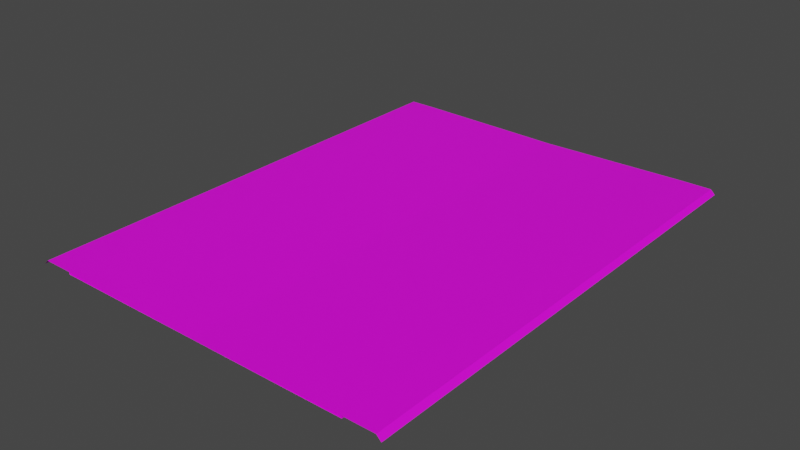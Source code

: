 # Source: RJs_Road_5_5_Basic_Node.blend  (saved by Blender 2.92.15; exported with 4.5.12 LTS)
import bpy
from mathutils import Matrix  # noqa: F401  (used for matrix-valued properties, if any)

bpy.ops.wm.read_factory_settings(use_empty=True)
scene = bpy.context.scene
scene.name = 'Scene'

# ---- collections
col_collection = bpy.data.collections.new('Collection'); scene.collection.children.link(col_collection)
col_collection_001 = bpy.data.collections.new('Collection.001'); scene.collection.children.link(col_collection_001)

# ---- images (referenced by path relative to the original .blend; pixels are not part of the script)
import os
ASSET_DIR = os.environ.get("B2B_ASSET_DIR", "")  # directory of the original .blend (textures are referenced by path, not embedded)
HERE = os.path.dirname(os.path.abspath(__file__))  # packed textures are extracted next to this script under _unpacked/

def load_image(name, relpath, width, height, colorspace="sRGB"):
    """Load a texture the original file referenced (path relative to the .blend, or extracted next to this script)."""
    p = next((c for c in (os.path.join(HERE, relpath), os.path.join(ASSET_DIR, relpath)) if relpath and os.path.exists(c)), "")
    if p:
        img = bpy.data.images.load(p, check_existing=True)
        img.name = name
    else:  # same state as the original file: an image datablock whose file is absent (Cycles renders it pink)
        img = bpy.data.images.new(name, width, height)
        img.source = "FILE"
        img.filepath = "//" + (relpath or name)
    img.colorspace_settings.name = colorspace
    return img
img_rjs_road_basic_node_nsl_d_png = load_image('RJs_Road Basic Node_nsl_d.png', 'RJs_Road Basic Node_nsl_d.png', 1024, 1024, 'sRGB')

# ---- materials (node trees are filled in below, after node groups)
mat_material_002 = bpy.data.materials.new('Material.002')
mat_material_002.use_transparent_shadow = False

# ---- material node trees
mat_material_002.use_nodes = True; mat_material_002.node_tree.nodes.clear()
_N = mat_material_002.node_tree.nodes; _L = mat_material_002.node_tree.links
n0 = _N.new('ShaderNodeBsdfPrincipled'); n0.name = 'Principled BSDF'; n0.location = (10, 300)
n0.distribution = 'GGX'
n0.subsurface_method = 'BURLEY'
n0.inputs[3].default_value = 1.45
n0.inputs[27].default_value = (0.0, 0.0, 0.0, 1.0)
n0.inputs[28].default_value = 1.0
n1 = _N.new('ShaderNodeOutputMaterial'); n1.name = 'Material Output'; n1.location = (300, 300)
n2 = _N.new('ShaderNodeTexImage'); n2.name = 'Image Texture'; n2.location = (-280, 280)
n2.image = img_rjs_road_basic_node_nsl_d_png
_L.new(n0.outputs[0], n1.inputs[0])
_L.new(n2.outputs[0], n0.inputs[0])
n1.is_active_output = True

# ---- world
world_world = bpy.data.worlds.new('World'); scene.world = world_world
world_world.use_nodes = True; world_world.node_tree.nodes.clear()
_N = world_world.node_tree.nodes; _L = world_world.node_tree.links
n0 = _N.new('ShaderNodeOutputWorld'); n0.name = 'World Output'; n0.location = (300, 300)
n1 = _N.new('ShaderNodeBackground'); n1.name = 'Background'; n1.location = (10, 300)
n1.inputs[0].default_value = (0.05088, 0.05088, 0.05088, 1.0)
_L.new(n1.outputs[0], n0.inputs[0])
n0.is_active_output = True
world_world.color = (0.05088, 0.05088, 0.05088)
world_world.use_sun_shadow = False
world_world.sun_shadow_jitter_overblur = 0.0

# ---- meshes
me_plane = bpy.data.meshes.new('Plane')
me_plane.from_pydata([(20.0, 32.0, -0.3), (20.0, -32.0, -0.3), (20.0, 32.0, 0.001), (20.0, -32.0, 0.001), (24.0, 32.0, 0.001), (24.0, -32.0, 0.001), (24.6, 32.0, -0.6), (24.6, -32.0, -0.6), (20.0, -30.0, -0.3), (20.0, -28.0, -0.3), (20.0, -26.0, -0.3), (20.0, -24.0, -0.3), (20.0, -22.0, -0.3), (20.0, -20.0, -0.3), (20.0, -18.0, -0.3), (20.0, -16.0, -0.3), (20.0, -14.0, -0.3), (20.0, -12.0, -0.3), (20.0, -10.0, -0.3), (20.0, -8.0, -0.3), (20.0, -6.0, -0.3), (20.0, -4.0, -0.3), (20.0, -2.0, -0.3), (20.0, 7.55e-07, -0.3), (20.0, 2.0, -0.3), (20.0, 4.0, -0.3), (20.0, 6.0, -0.3), (20.0, 8.0, -0.3), (20.0, 10.0, -0.3), (20.0, 12.0, -0.3), (20.0, 14.0, -0.3), (20.0, 16.0, -0.3), (20.0, 18.0, -0.3), (20.0, 20.0, -0.3), (20.0, 22.0, -0.3), (20.0, 24.0, -0.3), (20.0, 26.0, -0.3), (20.0, 28.0, -0.3), (20.0, 30.0, -0.3), (20.0, -30.0, 0.001), (20.0, -28.0, 0.001), (20.0, -26.0, 0.001), (20.0, -24.0, 0.001), (20.0, -22.0, 0.001), (20.0, -20.0, 0.001), (20.0, -18.0, 0.001), (20.0, -16.0, 0.001), (20.0, -14.0, 0.001), (20.0, -12.0, 0.001), (20.0, -10.0, 0.001), (20.0, -8.0, 0.001), (20.0, -6.0, 0.001), (20.0, -4.0, 0.001), (20.0, -2.0, 0.001), (20.0, 7.55e-07, 0.001), (20.0, 2.0, 0.001), (20.0, 4.0, 0.001), (20.0, 6.0, 0.001), (20.0, 8.0, 0.001), (20.0, 10.0, 0.001), (20.0, 12.0, 0.001), (20.0, 14.0, 0.001), (20.0, 16.0, 0.001), (20.0, 18.0, 0.001), (20.0, 20.0, 0.001), (20.0, 22.0, 0.001), (20.0, 24.0, 0.001), (20.0, 26.0, 0.001), (20.0, 28.0, 0.001), (20.0, 30.0, 0.001), (24.0, -30.0, 0.001), (24.0, -28.0, 0.001), (24.0, -26.0, 0.001), (24.0, -24.0, 0.001), (24.0, -22.0, 0.001), (24.0, -20.0, 0.001), (24.0, -18.0, 0.001), (24.0, -16.0, 0.001), (24.0, -14.0, 0.001), (24.0, -12.0, 0.001), (24.0, -10.0, 0.001), (24.0, -8.0, 0.001), (24.0, -6.0, 0.001), (24.0, -4.0, 0.001), (24.0, -2.0, 0.001), (24.0, 1.208e-06, 0.001), (24.0, 2.0, 0.001), (24.0, 4.0, 0.001), (24.0, 6.0, 0.001), (24.0, 8.0, 0.001), (24.0, 10.0, 0.001), (24.0, 12.0, 0.001), (24.0, 14.0, 0.001), (24.0, 16.0, 0.001), (24.0, 18.0, 0.001), (24.0, 20.0, 0.001), (24.0, 22.0, 0.001), (24.0, 24.0, 0.001), (24.0, 26.0, 0.001), (24.0, 28.0, 0.001), (24.0, 30.0, 0.001), (24.6, -30.0, -0.6), (24.6, -28.0, -0.6), (24.6, -26.0, -0.6), (24.6, -24.0, -0.6), (24.6, -22.0, -0.6), (24.6, -20.0, -0.6), (24.6, -18.0, -0.6), (24.6, -16.0, -0.6), (24.6, -14.0, -0.6), (24.6, -12.0, -0.6), (24.6, -10.0, -0.6), (24.6, -8.0, -0.6), (24.6, -6.0, -0.6), (24.6, -4.0, -0.6), (24.6, -2.0, -0.6), (24.6, 1.299e-06, -0.6), (24.6, 2.0, -0.6), (24.6, 4.0, -0.6), (24.6, 6.0, -0.6), (24.6, 8.0, -0.6), (24.6, 10.0, -0.6), (24.6, 12.0, -0.6), (24.6, 14.0, -0.6), (24.6, 16.0, -0.6), (24.6, 18.0, -0.6), (24.6, 20.0, -0.6), (24.6, 22.0, -0.6), (24.6, 24.0, -0.6), (24.6, 26.0, -0.6), (24.6, 28.0, -0.6), (24.6, 30.0, -0.6), (-20.0, 32.0, -0.3), (4.085e-07, 32.0, -0.3), (-20.0, -32.0, -0.3), (1.007e-05, -32.0, -0.3), (-20.0, 32.0, 0.001), (-20.0, -32.0, 0.001), (-24.0, 32.0, 0.001), (-24.0, -32.0, 0.001), (-24.6, 32.0, -0.6), (-24.6, -32.0, -0.6), (-20.0, -30.0, -0.3), (-20.0, -28.0, -0.3), (-20.0, -26.0, -0.3), (-20.0, -24.0, -0.3), (-20.0, -22.0, -0.3), (-20.0, -20.0, -0.3), (-20.0, -18.0, -0.3), (-20.0, -16.0, -0.3), (-20.0, -14.0, -0.3), (-20.0, -12.0, -0.3), (-20.0, -10.0, -0.3), (-20.0, -8.0, -0.3), (-20.0, -6.0, -0.3), (-20.0, -4.0, -0.3), (-20.0, -2.0, -0.3), (-20.0, -7.55e-07, -0.3), (-20.0, 2.0, -0.3), (-20.0, 4.0, -0.3), (-20.0, 6.0, -0.3), (-20.0, 8.0, -0.3), (-20.0, 10.0, -0.3), (-20.0, 12.0, -0.3), (-20.0, 14.0, -0.3), (-20.0, 16.0, -0.3), (-20.0, 18.0, -0.3), (-20.0, 20.0, -0.3), (-20.0, 22.0, -0.3), (-20.0, 24.0, -0.3), (-20.0, 26.0, -0.3), (-20.0, 28.0, -0.3), (-20.0, 30.0, -0.3), (7.105e-07, 30.0, -0.3), (1.013e-06, 28.0, -0.3), (1.315e-06, 26.0, -0.3), (1.616e-06, 24.0, -0.3), (1.918e-06, 22.0, -0.3), (2.22e-06, 20.0, -0.3), (2.522e-06, 18.0, -0.3), (2.824e-06, 16.0, -0.3), (3.126e-06, 14.0, -0.3), (3.428e-06, 12.0, -0.3), (3.73e-06, 10.0, -0.3), (4.032e-06, 8.0, -0.3), (4.334e-06, 6.0, -0.3), (4.636e-06, 4.0, -0.3), (4.938e-06, 2.0, -0.3), (5.24e-06, 3.956e-13, -0.3), (5.542e-06, -2.0, -0.3), (5.844e-06, -4.0, -0.3), (6.146e-06, -6.0, -0.3), (6.448e-06, -8.0, -0.3), (6.75e-06, -10.0, -0.3), (7.052e-06, -12.0, -0.3), (7.354e-06, -14.0, -0.3), (7.656e-06, -16.0, -0.3), (7.958e-06, -18.0, -0.3), (8.26e-06, -20.0, -0.3), (8.562e-06, -22.0, -0.3), (8.864e-06, -24.0, -0.3), (9.166e-06, -26.0, -0.3), (9.468e-06, -28.0, -0.3), (9.77e-06, -30.0, -0.3), (-20.0, -30.0, 0.001), (-20.0, -28.0, 0.001), (-20.0, -26.0, 0.001), (-20.0, -24.0, 0.001), (-20.0, -22.0, 0.001), (-20.0, -20.0, 0.001), (-20.0, -18.0, 0.001), (-20.0, -16.0, 0.001), (-20.0, -14.0, 0.001), (-20.0, -12.0, 0.001), (-20.0, -10.0, 0.001), (-20.0, -8.0, 0.001), (-20.0, -6.0, 0.001), (-20.0, -4.0, 0.001), (-20.0, -2.0, 0.001), (-20.0, -7.55e-07, 0.001), (-20.0, 2.0, 0.001), (-20.0, 4.0, 0.001), (-20.0, 6.0, 0.001), (-20.0, 8.0, 0.001), (-20.0, 10.0, 0.001), (-20.0, 12.0, 0.001), (-20.0, 14.0, 0.001), (-20.0, 16.0, 0.001), (-20.0, 18.0, 0.001), (-20.0, 20.0, 0.001), (-20.0, 22.0, 0.001), (-20.0, 24.0, 0.001), (-20.0, 26.0, 0.001), (-20.0, 28.0, 0.001), (-20.0, 30.0, 0.001), (-24.0, -30.0, 0.001), (-24.0, -28.0, 0.001), (-24.0, -26.0, 0.001), (-24.0, -24.0, 0.001), (-24.0, -22.0, 0.001), (-24.0, -20.0, 0.001), (-24.0, -18.0, 0.001), (-24.0, -16.0, 0.001), (-24.0, -14.0, 0.001), (-24.0, -12.0, 0.001), (-24.0, -10.0, 0.001), (-24.0, -8.0, 0.001), (-24.0, -6.0, 0.001), (-24.0, -4.0, 0.001), (-24.0, -2.0, 0.001), (-24.0, -1.208e-06, 0.001), (-24.0, 2.0, 0.001), (-24.0, 4.0, 0.001), (-24.0, 6.0, 0.001), (-24.0, 8.0, 0.001), (-24.0, 10.0, 0.001), (-24.0, 12.0, 0.001), (-24.0, 14.0, 0.001), (-24.0, 16.0, 0.001), (-24.0, 18.0, 0.001), (-24.0, 20.0, 0.001), (-24.0, 22.0, 0.001), (-24.0, 24.0, 0.001), (-24.0, 26.0, 0.001), (-24.0, 28.0, 0.001), (-24.0, 30.0, 0.001), (-24.6, -30.0, -0.6), (-24.6, -28.0, -0.6), (-24.6, -26.0, -0.6), (-24.6, -24.0, -0.6), (-24.6, -22.0, -0.6), (-24.6, -20.0, -0.6), (-24.6, -18.0, -0.6), (-24.6, -16.0, -0.6), (-24.6, -14.0, -0.6), (-24.6, -12.0, -0.6), (-24.6, -10.0, -0.6), (-24.6, -8.0, -0.6), (-24.6, -6.0, -0.6), (-24.6, -4.0, -0.6), (-24.6, -2.0, -0.6), (-24.6, -1.299e-06, -0.6), (-24.6, 2.0, -0.6), (-24.6, 4.0, -0.6), (-24.6, 6.0, -0.6), (-24.6, 8.0, -0.6), (-24.6, 10.0, -0.6), (-24.6, 12.0, -0.6), (-24.6, 14.0, -0.6), (-24.6, 16.0, -0.6), (-24.6, 18.0, -0.6), (-24.6, 20.0, -0.6), (-24.6, 22.0, -0.6), (-24.6, 24.0, -0.6), (-24.6, 26.0, -0.6), (-24.6, 28.0, -0.6), (-24.6, 30.0, -0.6)], [], [(203, 1, 8), (1, 39, 8), (3, 70, 39), (5, 101, 70), (100, 6, 4), (99, 131, 100), (98, 130, 99), (97, 129, 98), (96, 128, 97), (95, 127, 96), (94, 126, 95), (93, 125, 94), (92, 124, 93), (91, 123, 92), (90, 122, 91), (89, 121, 90), (88, 120, 89), (87, 119, 88), (86, 118, 87), (85, 117, 86), (84, 116, 85), (83, 115, 84), (82, 114, 83), (81, 113, 82), (80, 112, 81), (79, 111, 80), (78, 110, 79), (77, 109, 78), (76, 108, 77), (75, 107, 76), (74, 106, 75), (73, 105, 74), (72, 104, 73), (71, 103, 72), (70, 102, 71), (69, 4, 2), (68, 100, 69), (67, 99, 68), (66, 98, 67), (65, 97, 66), (64, 96, 65), (63, 95, 64), (62, 94, 63), (61, 93, 62), (60, 92, 61), (59, 91, 60), (58, 90, 59), (57, 89, 58), (56, 88, 57), (55, 87, 56), (54, 86, 55), (53, 85, 54), (52, 84, 53), (51, 83, 52), (50, 82, 51), (49, 81, 50), (48, 80, 49), (47, 79, 48), (46, 78, 47), (45, 77, 46), (44, 76, 45), (43, 75, 44), (42, 74, 43), (41, 73, 42), (40, 72, 41), (39, 71, 40), (38, 2, 0), (37, 69, 38), (36, 68, 37), (35, 67, 36), (34, 66, 35), (33, 65, 34), (32, 64, 33), (31, 63, 32), (30, 62, 31), (29, 61, 30), (28, 60, 29), (27, 59, 28), (26, 58, 27), (25, 57, 26), (24, 56, 25), (23, 55, 24), (22, 54, 23), (21, 53, 22), (20, 52, 21), (19, 51, 20), (18, 50, 19), (17, 49, 18), (16, 48, 17), (15, 47, 16), (14, 46, 15), (13, 45, 14), (12, 44, 13), (11, 43, 12), (10, 42, 11), (9, 41, 10), (8, 40, 9), (133, 38, 0), (173, 37, 38), (174, 36, 37), (175, 35, 36), (176, 34, 35), (177, 33, 34), (178, 32, 33), (179, 31, 32), (180, 30, 31), (181, 29, 30), (182, 28, 29), (183, 27, 28), (184, 26, 27), (185, 25, 26), (186, 24, 25), (187, 23, 24), (188, 22, 23), (189, 21, 22), (190, 20, 21), (191, 19, 20), (192, 18, 19), (193, 17, 18), (194, 16, 17), (195, 15, 16), (196, 14, 15), (197, 13, 14), (198, 12, 13), (199, 11, 12), (200, 10, 11), (201, 9, 10), (202, 8, 9), (134, 203, 142), (204, 134, 142), (235, 137, 204), (266, 139, 235), (140, 265, 138), (296, 264, 265), (295, 263, 264), (294, 262, 263), (293, 261, 262), (292, 260, 261), (291, 259, 260), (290, 258, 259), (289, 257, 258), (288, 256, 257), (287, 255, 256), (286, 254, 255), (285, 253, 254), (284, 252, 253), (283, 251, 252), (282, 250, 251), (281, 249, 250), (280, 248, 249), (279, 247, 248), (278, 246, 247), (277, 245, 246), (276, 244, 245), (275, 243, 244), (274, 242, 243), (273, 241, 242), (272, 240, 241), (271, 239, 240), (270, 238, 239), (269, 237, 238), (268, 236, 237), (267, 235, 236), (138, 234, 136), (265, 233, 234), (264, 232, 233), (263, 231, 232), (262, 230, 231), (261, 229, 230), (260, 228, 229), (259, 227, 228), (258, 226, 227), (257, 225, 226), (256, 224, 225), (255, 223, 224), (254, 222, 223), (253, 221, 222), (252, 220, 221), (251, 219, 220), (250, 218, 219), (249, 217, 218), (248, 216, 217), (247, 215, 216), (246, 214, 215), (245, 213, 214), (244, 212, 213), (243, 211, 212), (242, 210, 211), (241, 209, 210), (240, 208, 209), (239, 207, 208), (238, 206, 207), (237, 205, 206), (236, 204, 205), (136, 172, 132), (234, 171, 172), (233, 170, 171), (232, 169, 170), (231, 168, 169), (230, 167, 168), (229, 166, 167), (228, 165, 166), (227, 164, 165), (226, 163, 164), (225, 162, 163), (224, 161, 162), (223, 160, 161), (222, 159, 160), (221, 158, 159), (220, 157, 158), (219, 156, 157), (218, 155, 156), (217, 154, 155), (216, 153, 154), (215, 152, 153), (214, 151, 152), (213, 150, 151), (212, 149, 150), (211, 148, 149), (210, 147, 148), (209, 146, 147), (208, 145, 146), (207, 144, 145), (206, 143, 144), (205, 142, 143), (172, 133, 132), (171, 173, 172), (170, 174, 171), (169, 175, 170), (168, 176, 169), (167, 177, 168), (166, 178, 167), (165, 179, 166), (164, 180, 165), (163, 181, 164), (162, 182, 163), (161, 183, 162), (160, 184, 161), (159, 185, 160), (158, 186, 159), (157, 187, 158), (156, 188, 157), (155, 189, 156), (154, 190, 155), (153, 191, 154), (152, 192, 153), (151, 193, 152), (150, 194, 151), (149, 195, 150), (148, 196, 149), (147, 197, 148), (146, 198, 147), (145, 199, 146), (144, 200, 145), (143, 201, 144), (142, 202, 143), (203, 135, 1), (1, 3, 39), (3, 5, 70), (5, 7, 101), (100, 131, 6), (99, 130, 131), (98, 129, 130), (97, 128, 129), (96, 127, 128), (95, 126, 127), (94, 125, 126), (93, 124, 125), (92, 123, 124), (91, 122, 123), (90, 121, 122), (89, 120, 121), (88, 119, 120), (87, 118, 119), (86, 117, 118), (85, 116, 117), (84, 115, 116), (83, 114, 115), (82, 113, 114), (81, 112, 113), (80, 111, 112), (79, 110, 111), (78, 109, 110), (77, 108, 109), (76, 107, 108), (75, 106, 107), (74, 105, 106), (73, 104, 105), (72, 103, 104), (71, 102, 103), (70, 101, 102), (69, 100, 4), (68, 99, 100), (67, 98, 99), (66, 97, 98), (65, 96, 97), (64, 95, 96), (63, 94, 95), (62, 93, 94), (61, 92, 93), (60, 91, 92), (59, 90, 91), (58, 89, 90), (57, 88, 89), (56, 87, 88), (55, 86, 87), (54, 85, 86), (53, 84, 85), (52, 83, 84), (51, 82, 83), (50, 81, 82), (49, 80, 81), (48, 79, 80), (47, 78, 79), (46, 77, 78), (45, 76, 77), (44, 75, 76), (43, 74, 75), (42, 73, 74), (41, 72, 73), (40, 71, 72), (39, 70, 71), (38, 69, 2), (37, 68, 69), (36, 67, 68), (35, 66, 67), (34, 65, 66), (33, 64, 65), (32, 63, 64), (31, 62, 63), (30, 61, 62), (29, 60, 61), (28, 59, 60), (27, 58, 59), (26, 57, 58), (25, 56, 57), (24, 55, 56), (23, 54, 55), (22, 53, 54), (21, 52, 53), (20, 51, 52), (19, 50, 51), (18, 49, 50), (17, 48, 49), (16, 47, 48), (15, 46, 47), (14, 45, 46), (13, 44, 45), (12, 43, 44), (11, 42, 43), (10, 41, 42), (9, 40, 41), (8, 39, 40), (133, 173, 38), (173, 174, 37), (174, 175, 36), (175, 176, 35), (176, 177, 34), (177, 178, 33), (178, 179, 32), (179, 180, 31), (180, 181, 30), (181, 182, 29), (182, 183, 28), (183, 184, 27), (184, 185, 26), (185, 186, 25), (186, 187, 24), (187, 188, 23), (188, 189, 22), (189, 190, 21), (190, 191, 20), (191, 192, 19), (192, 193, 18), (193, 194, 17), (194, 195, 16), (195, 196, 15), (196, 197, 14), (197, 198, 13), (198, 199, 12), (199, 200, 11), (200, 201, 10), (201, 202, 9), (202, 203, 8), (134, 135, 203), (204, 137, 134), (235, 139, 137), (266, 141, 139), (140, 296, 265), (296, 295, 264), (295, 294, 263), (294, 293, 262), (293, 292, 261), (292, 291, 260), (291, 290, 259), (290, 289, 258), (289, 288, 257), (288, 287, 256), (287, 286, 255), (286, 285, 254), (285, 284, 253), (284, 283, 252), (283, 282, 251), (282, 281, 250), (281, 280, 249), (280, 279, 248), (279, 278, 247), (278, 277, 246), (277, 276, 245), (276, 275, 244), (275, 274, 243), (274, 273, 242), (273, 272, 241), (272, 271, 240), (271, 270, 239), (270, 269, 238), (269, 268, 237), (268, 267, 236), (267, 266, 235), (138, 265, 234), (265, 264, 233), (264, 263, 232), (263, 262, 231), (262, 261, 230), (261, 260, 229), (260, 259, 228), (259, 258, 227), (258, 257, 226), (257, 256, 225), (256, 255, 224), (255, 254, 223), (254, 253, 222), (253, 252, 221), (252, 251, 220), (251, 250, 219), (250, 249, 218), (249, 248, 217), (248, 247, 216), (247, 246, 215), (246, 245, 214), (245, 244, 213), (244, 243, 212), (243, 242, 211), (242, 241, 210), (241, 240, 209), (240, 239, 208), (239, 238, 207), (238, 237, 206), (237, 236, 205), (236, 235, 204), (136, 234, 172), (234, 233, 171), (233, 232, 170), (232, 231, 169), (231, 230, 168), (230, 229, 167), (229, 228, 166), (228, 227, 165), (227, 226, 164), (226, 225, 163), (225, 224, 162), (224, 223, 161), (223, 222, 160), (222, 221, 159), (221, 220, 158), (220, 219, 157), (219, 218, 156), (218, 217, 155), (217, 216, 154), (216, 215, 153), (215, 214, 152), (214, 213, 151), (213, 212, 150), (212, 211, 149), (211, 210, 148), (210, 209, 147), (209, 208, 146), (208, 207, 145), (207, 206, 144), (206, 205, 143), (205, 204, 142), (172, 173, 133), (171, 174, 173), (170, 175, 174), (169, 176, 175), (168, 177, 176), (167, 178, 177), (166, 179, 178), (165, 180, 179), (164, 181, 180), (163, 182, 181), (162, 183, 182), (161, 184, 183), (160, 185, 184), (159, 186, 185), (158, 187, 186), (157, 188, 187), (156, 189, 188), (155, 190, 189), (154, 191, 190), (153, 192, 191), (152, 193, 192), (151, 194, 193), (150, 195, 194), (149, 196, 195), (148, 197, 196), (147, 198, 197), (146, 199, 198), (145, 200, 199), (144, 201, 200), (143, 202, 201), (142, 203, 202)])
_uv = me_plane.uv_layers.new(name='UVMap')
_uv.uv.foreach_set('vector', [0.2496, 0.03125, 0.4264, 0.0, 0.4264, 0.03125, 0.06654, 1.0, 0.06289, 0.9688, 0.06654, 0.9688, 0.05784, 0.0, 7.35e-05, 0.03125, 0.05784, 0.03125, 0.01481, 0.0, 0.02807, 0.03125, 0.01481, 0.03125, 0.01481, 0.9688, 0.02807, 1.0, 0.01481, 1.0, 0.01481, 0.9375, 0.02807, 0.9688, 0.01481, 0.9688, 0.01481, 0.9062, 0.02807, 0.9375, 0.01481, 0.9375, 0.01481, 0.875, 0.02807, 0.9062, 0.01481, 0.9062, 0.01481, 0.8438, 0.02807, 0.875, 0.01481, 0.875, 0.01481, 0.8125, 0.02807, 0.8438, 0.01481, 0.8438, 0.01481, 0.7812, 0.02807, 0.8125, 0.01481, 0.8125, 0.01481, 0.75, 0.02807, 0.7812, 0.01481, 0.7812, 0.01481, 0.7188, 0.02807, 0.75, 0.01481, 0.75, 0.01481, 0.6875, 0.02807, 0.7188, 0.01481, 0.7188, 0.01481, 0.6562, 0.02807, 0.6875, 0.01481, 0.6875, 0.01481, 0.625, 0.02807, 0.6562, 0.01481, 0.6562, 0.01481, 0.5938, 0.02807, 0.625, 0.01481, 0.625, 0.01481, 0.5625, 0.02807, 0.5938, 0.01481, 0.5938, 0.01481, 0.5312, 0.02807, 0.5625, 0.01481, 0.5625, 0.01481, 0.5, 0.02807, 0.5312, 0.01481, 0.5312, 0.01481, 0.4688, 0.02807, 0.5, 0.01481, 0.5, 0.01481, 0.4375, 0.02807, 0.4688, 0.01481, 0.4688, 0.01481, 0.4062, 0.02807, 0.4375, 0.01481, 0.4375, 0.01481, 0.375, 0.02807, 0.4062, 0.01481, 0.4062, 0.01481, 0.3438, 0.02807, 0.375, 0.01481, 0.375, 0.01481, 0.3125, 0.02807, 0.3438, 0.01481, 0.3438, 0.01481, 0.2812, 0.02807, 0.3125, 0.01481, 0.3125, 0.01481, 0.25, 0.02807, 0.2812, 0.01481, 0.2812, 0.01481, 0.2188, 0.02807, 0.25, 0.01481, 0.25, 0.01481, 0.1875, 0.02807, 0.2188, 0.01481, 0.2188, 0.01481, 0.1562, 0.02807, 0.1875, 0.01481, 0.1875, 0.01481, 0.125, 0.02807, 0.1562, 0.01481, 0.1562, 0.01481, 0.09375, 0.02807, 0.125, 0.01481, 0.125, 0.01481, 0.0625, 0.02807, 0.09375, 0.01481, 0.09375, 0.01481, 0.03125, 0.02807, 0.0625, 0.01481, 0.0625, 0.05784, 0.9688, 7.35e-05, 1.0, 0.05784, 1.0, 0.05784, 0.9375, 7.35e-05, 0.9688, 0.05784, 0.9688, 0.05784, 0.9062, 7.35e-05, 0.9375, 0.05784, 0.9375, 0.05784, 0.875, 7.35e-05, 0.9062, 0.05784, 0.9062, 0.05784, 0.8438, 7.35e-05, 0.875, 0.05784, 0.875, 0.05784, 0.8125, 7.35e-05, 0.8438, 0.05784, 0.8438, 0.05784, 0.7812, 7.35e-05, 0.8125, 0.05784, 0.8125, 0.05784, 0.75, 7.35e-05, 0.7812, 0.05784, 0.7812, 0.05784, 0.7188, 7.35e-05, 0.75, 0.05784, 0.75, 0.05784, 0.6875, 7.35e-05, 0.7188, 0.05784, 0.7188, 0.05784, 0.6562, 7.35e-05, 0.6875, 0.05784, 0.6875, 0.05784, 0.625, 7.35e-05, 0.6562, 0.05784, 0.6562, 0.05784, 0.5938, 7.35e-05, 0.625, 0.05784, 0.625, 0.05784, 0.5625, 7.35e-05, 0.5938, 0.05784, 0.5938, 0.05784, 0.5312, 7.35e-05, 0.5625, 0.05784, 0.5625, 0.05784, 0.5, 7.35e-05, 0.5312, 0.05784, 0.5312, 0.05784, 0.4688, 7.35e-05, 0.5, 0.05784, 0.5, 0.05784, 0.4375, 7.35e-05, 0.4688, 0.05784, 0.4688, 0.05784, 0.4062, 7.35e-05, 0.4375, 0.05784, 0.4375, 0.05784, 0.375, 7.35e-05, 0.4062, 0.05784, 0.4062, 0.05784, 0.3438, 7.35e-05, 0.375, 0.05784, 0.375, 0.05784, 0.3125, 7.35e-05, 0.3438, 0.05784, 0.3438, 0.05784, 0.2812, 7.35e-05, 0.3125, 0.05784, 0.3125, 0.05784, 0.25, 7.35e-05, 0.2812, 0.05784, 0.2812, 0.05784, 0.2188, 7.35e-05, 0.25, 0.05784, 0.25, 0.05784, 0.1875, 7.35e-05, 0.2188, 0.05784, 0.2188, 0.05784, 0.1562, 7.35e-05, 0.1875, 0.05784, 0.1875, 0.05784, 0.125, 7.35e-05, 0.1562, 0.05784, 0.1562, 0.05784, 0.09375, 7.35e-05, 0.125, 0.05784, 0.125, 0.05784, 0.0625, 7.35e-05, 0.09375, 0.05784, 0.09375, 0.05784, 0.03125, 7.35e-05, 0.0625, 0.05784, 0.0625, 0.06654, 0.03125, 0.06289, 0.0, 0.06654, 0.0, 0.06654, 0.0625, 0.06289, 0.03125, 0.06654, 0.03125, 0.06654, 0.09375, 0.06289, 0.0625, 0.06654, 0.0625, 0.06654, 0.125, 0.06289, 0.09375, 0.06654, 0.09375, 0.06654, 0.1562, 0.06289, 0.125, 0.06654, 0.125, 0.06654, 0.1875, 0.06289, 0.1562, 0.06654, 0.1562, 0.06654, 0.2188, 0.06289, 0.1875, 0.06654, 0.1875, 0.06654, 0.25, 0.06289, 0.2188, 0.06654, 0.2188, 0.06654, 0.2812, 0.06289, 0.25, 0.06654, 0.25, 0.06654, 0.3125, 0.06289, 0.2812, 0.06654, 0.2812, 0.06654, 0.3438, 0.06289, 0.3125, 0.06654, 0.3125, 0.06654, 0.375, 0.06289, 0.3438, 0.06654, 0.3438, 0.06654, 0.4062, 0.06289, 0.375, 0.06654, 0.375, 0.06654, 0.4375, 0.06289, 0.4062, 0.06654, 0.4062, 0.06654, 0.4688, 0.06289, 0.4375, 0.06654, 0.4375, 0.06654, 0.5, 0.06289, 0.4688, 0.06654, 0.4688, 0.06654, 0.5312, 0.06289, 0.5, 0.06654, 0.5, 0.06654, 0.5625, 0.06289, 0.5312, 0.06654, 0.5312, 0.06654, 0.5938, 0.06289, 0.5625, 0.06654, 0.5625, 0.06654, 0.625, 0.06289, 0.5938, 0.06654, 0.5938, 0.06654, 0.6562, 0.06289, 0.625, 0.06654, 0.625, 0.06654, 0.6875, 0.06289, 0.6562, 0.06654, 0.6562, 0.06654, 0.7188, 0.06289, 0.6875, 0.06654, 0.6875, 0.06654, 0.75, 0.06289, 0.7188, 0.06654, 0.7188, 0.06654, 0.7812, 0.06289, 0.75, 0.06654, 0.75, 0.06654, 0.8125, 0.06289, 0.7812, 0.06654, 0.7812, 0.06654, 0.8438, 0.06289, 0.8125, 0.06654, 0.8125, 0.06654, 0.875, 0.06289, 0.8438, 0.06654, 0.8438, 0.06654, 0.9062, 0.06289, 0.875, 0.06654, 0.875, 0.06654, 0.9375, 0.06289, 0.9062, 0.06654, 0.9062, 0.06654, 0.9688, 0.06289, 0.9375, 0.06654, 0.9375, 0.2496, 1.0, 0.4264, 0.9688, 0.4264, 1.0, 0.2496, 0.9688, 0.4264, 0.9375, 0.4264, 0.9688, 0.2496, 0.9375, 0.4264, 0.9062, 0.4264, 0.9375, 0.2496, 0.9062, 0.4264, 0.875, 0.4264, 0.9062, 0.2496, 0.875, 0.4264, 0.8438, 0.4264, 0.875, 0.2496, 0.8438, 0.4264, 0.8125, 0.4264, 0.8438, 0.2496, 0.8125, 0.4264, 0.7812, 0.4264, 0.8125, 0.2496, 0.7812, 0.4264, 0.75, 0.4264, 0.7812, 0.2496, 0.75, 0.4264, 0.7188, 0.4264, 0.75, 0.2496, 0.7188, 0.4264, 0.6875, 0.4264, 0.7188, 0.2496, 0.6875, 0.4264, 0.6562, 0.4264, 0.6875, 0.2496, 0.6562, 0.4264, 0.625, 0.4264, 0.6562, 0.2496, 0.625, 0.4264, 0.5938, 0.4264, 0.625, 0.2496, 0.5938, 0.4264, 0.5625, 0.4264, 0.5938, 0.2496, 0.5625, 0.4264, 0.5312, 0.4264, 0.5625, 0.2496, 0.5312, 0.4264, 0.5, 0.4264, 0.5312, 0.2496, 0.5, 0.4264, 0.4688, 0.4264, 0.5, 0.2496, 0.4688, 0.4264, 0.4375, 0.4264, 0.4688, 0.2496, 0.4375, 0.4264, 0.4062, 0.4264, 0.4375, 0.2496, 0.4062, 0.4264, 0.375, 0.4264, 0.4062, 0.2496, 0.375, 0.4264, 0.3438, 0.4264, 0.375, 0.2496, 0.3438, 0.4264, 0.3125, 0.4264, 0.3438, 0.2496, 0.3125, 0.4264, 0.2812, 0.4264, 0.3125, 0.2496, 0.2812, 0.4264, 0.25, 0.4264, 0.2812, 0.2496, 0.25, 0.4264, 0.2188, 0.4264, 0.25, 0.2496, 0.2188, 0.4264, 0.1875, 0.4264, 0.2188, 0.2496, 0.1875, 0.4264, 0.1562, 0.4264, 0.1875, 0.2496, 0.1562, 0.4264, 0.125, 0.4264, 0.1562, 0.2496, 0.125, 0.4264, 0.09375, 0.4264, 0.125, 0.2496, 0.09375, 0.4264, 0.0625, 0.4264, 0.09375, 0.2496, 0.0625, 0.4264, 0.03125, 0.4264, 0.0625, 0.07269, 0.0, 0.2496, 0.03125, 0.07269, 0.03125, 0.05925, 0.03125, 0.06289, 0.0, 0.06289, 0.03125, 7.35e-05, 0.03125, 0.05784, 0.0, 0.05784, 0.03125, 0.01481, 0.9688, 0.00155, 1.0, 0.00155, 0.9688, 0.01481, 0.0, 0.00155, 0.03125, 0.00155, 0.0, 0.01481, 0.03125, 0.00155, 0.0625, 0.00155, 0.03125, 0.01481, 0.0625, 0.00155, 0.09375, 0.00155, 0.0625, 0.01481, 0.09375, 0.00155, 0.125, 0.00155, 0.09375, 0.01481, 0.125, 0.00155, 0.1562, 0.00155, 0.125, 0.01481, 0.1562, 0.00155, 0.1875, 0.00155, 0.1562, 0.01481, 0.1875, 0.00155, 0.2188, 0.00155, 0.1875, 0.01481, 0.2188, 0.00155, 0.25, 0.00155, 0.2188, 0.01481, 0.25, 0.00155, 0.2812, 0.00155, 0.25, 0.01481, 0.2812, 0.00155, 0.3125, 0.00155, 0.2812, 0.01481, 0.3125, 0.00155, 0.3438, 0.00155, 0.3125, 0.01481, 0.3438, 0.00155, 0.375, 0.00155, 0.3438, 0.01481, 0.375, 0.00155, 0.4062, 0.00155, 0.375, 0.01481, 0.4062, 0.00155, 0.4375, 0.00155, 0.4062, 0.01481, 0.4375, 0.00155, 0.4688, 0.00155, 0.4375, 0.01481, 0.4688, 0.00155, 0.5, 0.00155, 0.4688, 0.01481, 0.5, 0.00155, 0.5312, 0.00155, 0.5, 0.01481, 0.5312, 0.00155, 0.5625, 0.00155, 0.5312, 0.01481, 0.5625, 0.00155, 0.5938, 0.00155, 0.5625, 0.01481, 0.5938, 0.00155, 0.625, 0.00155, 0.5938, 0.01481, 0.625, 0.00155, 0.6562, 0.00155, 0.625, 0.01481, 0.6562, 0.00155, 0.6875, 0.00155, 0.6562, 0.01481, 0.6875, 0.00155, 0.7188, 0.00155, 0.6875, 0.01481, 0.7188, 0.00155, 0.75, 0.00155, 0.7188, 0.01481, 0.75, 0.00155, 0.7812, 0.00155, 0.75, 0.01481, 0.7812, 0.00155, 0.8125, 0.00155, 0.7812, 0.01481, 0.8125, 0.00155, 0.8438, 0.00155, 0.8125, 0.01481, 0.8438, 0.00155, 0.875, 0.00155, 0.8438, 0.01481, 0.875, 0.00155, 0.9062, 0.00155, 0.875, 0.01481, 0.9062, 0.00155, 0.9375, 0.00155, 0.9062, 0.01481, 0.9375, 0.00155, 0.9688, 0.00155, 0.9375, 7.35e-05, 1.0, 0.05784, 0.9688, 0.05784, 1.0, 7.35e-05, 0.9688, 0.05784, 0.9375, 0.05784, 0.9688, 7.35e-05, 0.9375, 0.05784, 0.9062, 0.05784, 0.9375, 7.35e-05, 0.9062, 0.05784, 0.875, 0.05784, 0.9062, 7.35e-05, 0.875, 0.05784, 0.8438, 0.05784, 0.875, 7.35e-05, 0.8438, 0.05784, 0.8125, 0.05784, 0.8438, 7.35e-05, 0.8125, 0.05784, 0.7812, 0.05784, 0.8125, 7.35e-05, 0.7812, 0.05784, 0.75, 0.05784, 0.7812, 7.35e-05, 0.75, 0.05784, 0.7188, 0.05784, 0.75, 7.35e-05, 0.7188, 0.05784, 0.6875, 0.05784, 0.7188, 7.35e-05, 0.6875, 0.05784, 0.6562, 0.05784, 0.6875, 7.35e-05, 0.6562, 0.05784, 0.625, 0.05784, 0.6562, 7.35e-05, 0.625, 0.05784, 0.5938, 0.05784, 0.625, 7.35e-05, 0.5938, 0.05784, 0.5625, 0.05784, 0.5938, 7.35e-05, 0.5625, 0.05784, 0.5312, 0.05784, 0.5625, 7.35e-05, 0.5312, 0.05784, 0.5, 0.05784, 0.5312, 7.35e-05, 0.5, 0.05784, 0.4688, 0.05784, 0.5, 7.35e-05, 0.4688, 0.05784, 0.4375, 0.05784, 0.4688, 7.35e-05, 0.4375, 0.05784, 0.4062, 0.05784, 0.4375, 7.35e-05, 0.4062, 0.05784, 0.375, 0.05784, 0.4062, 7.35e-05, 0.375, 0.05784, 0.3438, 0.05784, 0.375, 7.35e-05, 0.3438, 0.05784, 0.3125, 0.05784, 0.3438, 7.35e-05, 0.3125, 0.05784, 0.2812, 0.05784, 0.3125, 7.35e-05, 0.2812, 0.05784, 0.25, 0.05784, 0.2812, 7.35e-05, 0.25, 0.05784, 0.2188, 0.05784, 0.25, 7.35e-05, 0.2188, 0.05784, 0.1875, 0.05784, 0.2188, 7.35e-05, 0.1875, 0.05784, 0.1562, 0.05784, 0.1875, 7.35e-05, 0.1562, 0.05784, 0.125, 0.05784, 0.1562, 7.35e-05, 0.125, 0.05784, 0.09375, 0.05784, 0.125, 7.35e-05, 0.09375, 0.05784, 0.0625, 0.05784, 0.09375, 7.35e-05, 0.0625, 0.05784, 0.03125, 0.05784, 0.0625, 0.05925, 1.0, 0.06289, 0.9688, 0.06289, 1.0, 0.05925, 0.9688, 0.06289, 0.9375, 0.06289, 0.9688, 0.05925, 0.9375, 0.06289, 0.9062, 0.06289, 0.9375, 0.05925, 0.9062, 0.06289, 0.875, 0.06289, 0.9062, 0.05925, 0.875, 0.06289, 0.8438, 0.06289, 0.875, 0.05925, 0.8438, 0.06289, 0.8125, 0.06289, 0.8438, 0.05925, 0.8125, 0.06289, 0.7812, 0.06289, 0.8125, 0.05925, 0.7812, 0.06289, 0.75, 0.06289, 0.7812, 0.05925, 0.75, 0.06289, 0.7188, 0.06289, 0.75, 0.05925, 0.7188, 0.06289, 0.6875, 0.06289, 0.7188, 0.05925, 0.6875, 0.06289, 0.6562, 0.06289, 0.6875, 0.05925, 0.6562, 0.06289, 0.625, 0.06289, 0.6562, 0.05925, 0.625, 0.06289, 0.5938, 0.06289, 0.625, 0.05925, 0.5938, 0.06289, 0.5625, 0.06289, 0.5938, 0.05925, 0.5625, 0.06289, 0.5312, 0.06289, 0.5625, 0.05925, 0.5312, 0.06289, 0.5, 0.06289, 0.5312, 0.05925, 0.5, 0.06289, 0.4688, 0.06289, 0.5, 0.05925, 0.4688, 0.06289, 0.4375, 0.06289, 0.4688, 0.05925, 0.4375, 0.06289, 0.4062, 0.06289, 0.4375, 0.05925, 0.4062, 0.06289, 0.375, 0.06289, 0.4062, 0.05925, 0.375, 0.06289, 0.3438, 0.06289, 0.375, 0.05925, 0.3438, 0.06289, 0.3125, 0.06289, 0.3438, 0.05925, 0.3125, 0.06289, 0.2812, 0.06289, 0.3125, 0.05925, 0.2812, 0.06289, 0.25, 0.06289, 0.2812, 0.05925, 0.25, 0.06289, 0.2188, 0.06289, 0.25, 0.05925, 0.2188, 0.06289, 0.1875, 0.06289, 0.2188, 0.05925, 0.1875, 0.06289, 0.1562, 0.06289, 0.1875, 0.05925, 0.1562, 0.06289, 0.125, 0.06289, 0.1562, 0.05925, 0.125, 0.06289, 0.09375, 0.06289, 0.125, 0.05925, 0.09375, 0.06289, 0.0625, 0.06289, 0.09375, 0.05925, 0.0625, 0.06289, 0.03125, 0.06289, 0.0625, 0.07269, 0.9688, 0.2496, 1.0, 0.07269, 1.0, 0.07269, 0.9375, 0.2496, 0.9688, 0.07269, 0.9688, 0.07269, 0.9062, 0.2496, 0.9375, 0.07269, 0.9375, 0.07269, 0.875, 0.2496, 0.9062, 0.07269, 0.9062, 0.07269, 0.8438, 0.2496, 0.875, 0.07269, 0.875, 0.07269, 0.8125, 0.2496, 0.8438, 0.07269, 0.8438, 0.07269, 0.7812, 0.2496, 0.8125, 0.07269, 0.8125, 0.07269, 0.75, 0.2496, 0.7812, 0.07269, 0.7812, 0.07269, 0.7188, 0.2496, 0.75, 0.07269, 0.75, 0.07269, 0.6875, 0.2496, 0.7188, 0.07269, 0.7188, 0.07269, 0.6562, 0.2496, 0.6875, 0.07269, 0.6875, 0.07269, 0.625, 0.2496, 0.6562, 0.07269, 0.6562, 0.07269, 0.5938, 0.2496, 0.625, 0.07269, 0.625, 0.07269, 0.5625, 0.2496, 0.5938, 0.07269, 0.5938, 0.07269, 0.5312, 0.2496, 0.5625, 0.07269, 0.5625, 0.07269, 0.5, 0.2496, 0.5312, 0.07269, 0.5312, 0.07269, 0.4688, 0.2496, 0.5, 0.07269, 0.5, 0.07269, 0.4375, 0.2496, 0.4688, 0.07269, 0.4688, 0.07269, 0.4062, 0.2496, 0.4375, 0.07269, 0.4375, 0.07269, 0.375, 0.2496, 0.4062, 0.07269, 0.4062, 0.07269, 0.3438, 0.2496, 0.375, 0.07269, 0.375, 0.07269, 0.3125, 0.2496, 0.3438, 0.07269, 0.3438, 0.07269, 0.2812, 0.2496, 0.3125, 0.07269, 0.3125, 0.07269, 0.25, 0.2496, 0.2812, 0.07269, 0.2812, 0.07269, 0.2188, 0.2496, 0.25, 0.07269, 0.25, 0.07269, 0.1875, 0.2496, 0.2188, 0.07269, 0.2188, 0.07269, 0.1562, 0.2496, 0.1875, 0.07269, 0.1875, 0.07269, 0.125, 0.2496, 0.1562, 0.07269, 0.1562, 0.07269, 0.09375, 0.2496, 0.125, 0.07269, 0.125, 0.07269, 0.0625, 0.2496, 0.09375, 0.07269, 0.09375, 0.07269, 0.03125, 0.2496, 0.0625, 0.07269, 0.0625, 0.2496, 0.03125, 0.2496, 0.0, 0.4264, 0.0, 0.06654, 1.0, 0.06289, 1.0, 0.06289, 0.9688, 0.05784, 0.0, 7.35e-05, 0.0, 7.35e-05, 0.03125, 0.01481, 0.0, 0.02807, 0.0, 0.02807, 0.03125, 0.01481, 0.9688, 0.02807, 0.9688, 0.02807, 1.0, 0.01481, 0.9375, 0.02807, 0.9375, 0.02807, 0.9688, 0.01481, 0.9062, 0.02807, 0.9062, 0.02807, 0.9375, 0.01481, 0.875, 0.02807, 0.875, 0.02807, 0.9062, 0.01481, 0.8438, 0.02807, 0.8438, 0.02807, 0.875, 0.01481, 0.8125, 0.02807, 0.8125, 0.02807, 0.8438, 0.01481, 0.7812, 0.02807, 0.7812, 0.02807, 0.8125, 0.01481, 0.75, 0.02807, 0.75, 0.02807, 0.7812, 0.01481, 0.7188, 0.02807, 0.7188, 0.02807, 0.75, 0.01481, 0.6875, 0.02807, 0.6875, 0.02807, 0.7188, 0.01481, 0.6562, 0.02807, 0.6562, 0.02807, 0.6875, 0.01481, 0.625, 0.02807, 0.625, 0.02807, 0.6562, 0.01481, 0.5938, 0.02807, 0.5938, 0.02807, 0.625, 0.01481, 0.5625, 0.02807, 0.5625, 0.02807, 0.5938, 0.01481, 0.5312, 0.02807, 0.5312, 0.02807, 0.5625, 0.01481, 0.5, 0.02807, 0.5, 0.02807, 0.5312, 0.01481, 0.4688, 0.02807, 0.4688, 0.02807, 0.5, 0.01481, 0.4375, 0.02807, 0.4375, 0.02807, 0.4688, 0.01481, 0.4062, 0.02807, 0.4062, 0.02807, 0.4375, 0.01481, 0.375, 0.02807, 0.375, 0.02807, 0.4062, 0.01481, 0.3438, 0.02807, 0.3438, 0.02807, 0.375, 0.01481, 0.3125, 0.02807, 0.3125, 0.02807, 0.3438, 0.01481, 0.2812, 0.02807, 0.2812, 0.02807, 0.3125, 0.01481, 0.25, 0.02807, 0.25, 0.02807, 0.2812, 0.01481, 0.2188, 0.02807, 0.2188, 0.02807, 0.25, 0.01481, 0.1875, 0.02807, 0.1875, 0.02807, 0.2188, 0.01481, 0.1562, 0.02807, 0.1562, 0.02807, 0.1875, 0.01481, 0.125, 0.02807, 0.125, 0.02807, 0.1562, 0.01481, 0.09375, 0.02807, 0.09375, 0.02807, 0.125, 0.01481, 0.0625, 0.02807, 0.0625, 0.02807, 0.09375, 0.01481, 0.03125, 0.02807, 0.03125, 0.02807, 0.0625, 0.05784, 0.9688, 7.35e-05, 0.9688, 7.35e-05, 1.0, 0.05784, 0.9375, 7.35e-05, 0.9375, 7.35e-05, 0.9688, 0.05784, 0.9062, 7.35e-05, 0.9062, 7.35e-05, 0.9375, 0.05784, 0.875, 7.35e-05, 0.875, 7.35e-05, 0.9062, 0.05784, 0.8438, 7.35e-05, 0.8438, 7.35e-05, 0.875, 0.05784, 0.8125, 7.35e-05, 0.8125, 7.35e-05, 0.8438, 0.05784, 0.7812, 7.35e-05, 0.7812, 7.35e-05, 0.8125, 0.05784, 0.75, 7.35e-05, 0.75, 7.35e-05, 0.7812, 0.05784, 0.7188, 7.35e-05, 0.7188, 7.35e-05, 0.75, 0.05784, 0.6875, 7.35e-05, 0.6875, 7.35e-05, 0.7188, 0.05784, 0.6562, 7.35e-05, 0.6562, 7.35e-05, 0.6875, 0.05784, 0.625, 7.35e-05, 0.625, 7.35e-05, 0.6562, 0.05784, 0.5938, 7.35e-05, 0.5938, 7.35e-05, 0.625, 0.05784, 0.5625, 7.35e-05, 0.5625, 7.35e-05, 0.5938, 0.05784, 0.5312, 7.35e-05, 0.5312, 7.35e-05, 0.5625, 0.05784, 0.5, 7.35e-05, 0.5, 7.35e-05, 0.5312, 0.05784, 0.4688, 7.35e-05, 0.4688, 7.35e-05, 0.5, 0.05784, 0.4375, 7.35e-05, 0.4375, 7.35e-05, 0.4688, 0.05784, 0.4062, 7.35e-05, 0.4062, 7.35e-05, 0.4375, 0.05784, 0.375, 7.35e-05, 0.375, 7.35e-05, 0.4062, 0.05784, 0.3438, 7.35e-05, 0.3438, 7.35e-05, 0.375, 0.05784, 0.3125, 7.35e-05, 0.3125, 7.35e-05, 0.3438, 0.05784, 0.2812, 7.35e-05, 0.2812, 7.35e-05, 0.3125, 0.05784, 0.25, 7.35e-05, 0.25, 7.35e-05, 0.2812, 0.05784, 0.2188, 7.35e-05, 0.2188, 7.35e-05, 0.25, 0.05784, 0.1875, 7.35e-05, 0.1875, 7.35e-05, 0.2188, 0.05784, 0.1562, 7.35e-05, 0.1562, 7.35e-05, 0.1875, 0.05784, 0.125, 7.35e-05, 0.125, 7.35e-05, 0.1562, 0.05784, 0.09375, 7.35e-05, 0.09375, 7.35e-05, 0.125, 0.05784, 0.0625, 7.35e-05, 0.0625, 7.35e-05, 0.09375, 0.05784, 0.03125, 7.35e-05, 0.03125, 7.35e-05, 0.0625, 0.06654, 0.03125, 0.06289, 0.03125, 0.06289, 0.0, 0.06654, 0.0625, 0.06289, 0.0625, 0.06289, 0.03125, 0.06654, 0.09375, 0.06289, 0.09375, 0.06289, 0.0625, 0.06654, 0.125, 0.06289, 0.125, 0.06289, 0.09375, 0.06654, 0.1562, 0.06289, 0.1562, 0.06289, 0.125, 0.06654, 0.1875, 0.06289, 0.1875, 0.06289, 0.1562, 0.06654, 0.2188, 0.06289, 0.2188, 0.06289, 0.1875, 0.06654, 0.25, 0.06289, 0.25, 0.06289, 0.2188, 0.06654, 0.2812, 0.06289, 0.2812, 0.06289, 0.25, 0.06654, 0.3125, 0.06289, 0.3125, 0.06289, 0.2812, 0.06654, 0.3438, 0.06289, 0.3438, 0.06289, 0.3125, 0.06654, 0.375, 0.06289, 0.375, 0.06289, 0.3438, 0.06654, 0.4062, 0.06289, 0.4062, 0.06289, 0.375, 0.06654, 0.4375, 0.06289, 0.4375, 0.06289, 0.4062, 0.06654, 0.4688, 0.06289, 0.4688, 0.06289, 0.4375, 0.06654, 0.5, 0.06289, 0.5, 0.06289, 0.4688, 0.06654, 0.5312, 0.06289, 0.5312, 0.06289, 0.5, 0.06654, 0.5625, 0.06289, 0.5625, 0.06289, 0.5312, 0.06654, 0.5938, 0.06289, 0.5938, 0.06289, 0.5625, 0.06654, 0.625, 0.06289, 0.625, 0.06289, 0.5938, 0.06654, 0.6562, 0.06289, 0.6562, 0.06289, 0.625, 0.06654, 0.6875, 0.06289, 0.6875, 0.06289, 0.6562, 0.06654, 0.7188, 0.06289, 0.7188, 0.06289, 0.6875, 0.06654, 0.75, 0.06289, 0.75, 0.06289, 0.7188, 0.06654, 0.7812, 0.06289, 0.7812, 0.06289, 0.75, 0.06654, 0.8125, 0.06289, 0.8125, 0.06289, 0.7812, 0.06654, 0.8438, 0.06289, 0.8438, 0.06289, 0.8125, 0.06654, 0.875, 0.06289, 0.875, 0.06289, 0.8438, 0.06654, 0.9062, 0.06289, 0.9062, 0.06289, 0.875, 0.06654, 0.9375, 0.06289, 0.9375, 0.06289, 0.9062, 0.06654, 0.9688, 0.06289, 0.9688, 0.06289, 0.9375, 0.2496, 1.0, 0.2496, 0.9688, 0.4264, 0.9688, 0.2496, 0.9688, 0.2496, 0.9375, 0.4264, 0.9375, 0.2496, 0.9375, 0.2496, 0.9062, 0.4264, 0.9062, 0.2496, 0.9062, 0.2496, 0.875, 0.4264, 0.875, 0.2496, 0.875, 0.2496, 0.8438, 0.4264, 0.8438, 0.2496, 0.8438, 0.2496, 0.8125, 0.4264, 0.8125, 0.2496, 0.8125, 0.2496, 0.7812, 0.4264, 0.7812, 0.2496, 0.7812, 0.2496, 0.75, 0.4264, 0.75, 0.2496, 0.75, 0.2496, 0.7188, 0.4264, 0.7188, 0.2496, 0.7188, 0.2496, 0.6875, 0.4264, 0.6875, 0.2496, 0.6875, 0.2496, 0.6562, 0.4264, 0.6562, 0.2496, 0.6562, 0.2496, 0.625, 0.4264, 0.625, 0.2496, 0.625, 0.2496, 0.5938, 0.4264, 0.5938, 0.2496, 0.5938, 0.2496, 0.5625, 0.4264, 0.5625, 0.2496, 0.5625, 0.2496, 0.5312, 0.4264, 0.5312, 0.2496, 0.5312, 0.2496, 0.5, 0.4264, 0.5, 0.2496, 0.5, 0.2496, 0.4688, 0.4264, 0.4688, 0.2496, 0.4688, 0.2496, 0.4375, 0.4264, 0.4375, 0.2496, 0.4375, 0.2496, 0.4062, 0.4264, 0.4062, 0.2496, 0.4062, 0.2496, 0.375, 0.4264, 0.375, 0.2496, 0.375, 0.2496, 0.3438, 0.4264, 0.3438, 0.2496, 0.3438, 0.2496, 0.3125, 0.4264, 0.3125, 0.2496, 0.3125, 0.2496, 0.2812, 0.4264, 0.2812, 0.2496, 0.2812, 0.2496, 0.25, 0.4264, 0.25, 0.2496, 0.25, 0.2496, 0.2188, 0.4264, 0.2188, 0.2496, 0.2188, 0.2496, 0.1875, 0.4264, 0.1875, 0.2496, 0.1875, 0.2496, 0.1562, 0.4264, 0.1562, 0.2496, 0.1562, 0.2496, 0.125, 0.4264, 0.125, 0.2496, 0.125, 0.2496, 0.09375, 0.4264, 0.09375, 0.2496, 0.09375, 0.2496, 0.0625, 0.4264, 0.0625, 0.2496, 0.0625, 0.2496, 0.03125, 0.4264, 0.03125, 0.07269, 0.0, 0.2496, 0.0, 0.2496, 0.03125, 0.05925, 0.03125, 0.05925, 0.0, 0.06289, 0.0, 7.35e-05, 0.03125, 7.35e-05, 0.0, 0.05784, 0.0, 0.01481, 0.9688, 0.01481, 1.0, 0.00155, 1.0, 0.01481, 0.0, 0.01481, 0.03125, 0.00155, 0.03125, 0.01481, 0.03125, 0.01481, 0.0625, 0.00155, 0.0625, 0.01481, 0.0625, 0.01481, 0.09375, 0.00155, 0.09375, 0.01481, 0.09375, 0.01481, 0.125, 0.00155, 0.125, 0.01481, 0.125, 0.01481, 0.1562, 0.00155, 0.1562, 0.01481, 0.1562, 0.01481, 0.1875, 0.00155, 0.1875, 0.01481, 0.1875, 0.01481, 0.2188, 0.00155, 0.2188, 0.01481, 0.2188, 0.01481, 0.25, 0.00155, 0.25, 0.01481, 0.25, 0.01481, 0.2812, 0.00155, 0.2812, 0.01481, 0.2812, 0.01481, 0.3125, 0.00155, 0.3125, 0.01481, 0.3125, 0.01481, 0.3438, 0.00155, 0.3438, 0.01481, 0.3438, 0.01481, 0.375, 0.00155, 0.375, 0.01481, 0.375, 0.01481, 0.4062, 0.00155, 0.4062, 0.01481, 0.4062, 0.01481, 0.4375, 0.00155, 0.4375, 0.01481, 0.4375, 0.01481, 0.4688, 0.00155, 0.4688, 0.01481, 0.4688, 0.01481, 0.5, 0.00155, 0.5, 0.01481, 0.5, 0.01481, 0.5312, 0.00155, 0.5312, 0.01481, 0.5312, 0.01481, 0.5625, 0.00155, 0.5625, 0.01481, 0.5625, 0.01481, 0.5938, 0.00155, 0.5938, 0.01481, 0.5938, 0.01481, 0.625, 0.00155, 0.625, 0.01481, 0.625, 0.01481, 0.6562, 0.00155, 0.6562, 0.01481, 0.6562, 0.01481, 0.6875, 0.00155, 0.6875, 0.01481, 0.6875, 0.01481, 0.7188, 0.00155, 0.7188, 0.01481, 0.7188, 0.01481, 0.75, 0.00155, 0.75, 0.01481, 0.75, 0.01481, 0.7812, 0.00155, 0.7812, 0.01481, 0.7812, 0.01481, 0.8125, 0.00155, 0.8125, 0.01481, 0.8125, 0.01481, 0.8438, 0.00155, 0.8438, 0.01481, 0.8438, 0.01481, 0.875, 0.00155, 0.875, 0.01481, 0.875, 0.01481, 0.9062, 0.00155, 0.9062, 0.01481, 0.9062, 0.01481, 0.9375, 0.00155, 0.9375, 0.01481, 0.9375, 0.01481, 0.9688, 0.00155, 0.9688, 7.35e-05, 1.0, 7.35e-05, 0.9688, 0.05784, 0.9688, 7.35e-05, 0.9688, 7.35e-05, 0.9375, 0.05784, 0.9375, 7.35e-05, 0.9375, 7.35e-05, 0.9062, 0.05784, 0.9062, 7.35e-05, 0.9062, 7.35e-05, 0.875, 0.05784, 0.875, 7.35e-05, 0.875, 7.35e-05, 0.8438, 0.05784, 0.8438, 7.35e-05, 0.8438, 7.35e-05, 0.8125, 0.05784, 0.8125, 7.35e-05, 0.8125, 7.35e-05, 0.7812, 0.05784, 0.7812, 7.35e-05, 0.7812, 7.35e-05, 0.75, 0.05784, 0.75, 7.35e-05, 0.75, 7.35e-05, 0.7188, 0.05784, 0.7188, 7.35e-05, 0.7188, 7.35e-05, 0.6875, 0.05784, 0.6875, 7.35e-05, 0.6875, 7.35e-05, 0.6562, 0.05784, 0.6562, 7.35e-05, 0.6562, 7.35e-05, 0.625, 0.05784, 0.625, 7.35e-05, 0.625, 7.35e-05, 0.5938, 0.05784, 0.5938, 7.35e-05, 0.5938, 7.35e-05, 0.5625, 0.05784, 0.5625, 7.35e-05, 0.5625, 7.35e-05, 0.5312, 0.05784, 0.5312, 7.35e-05, 0.5312, 7.35e-05, 0.5, 0.05784, 0.5, 7.35e-05, 0.5, 7.35e-05, 0.4688, 0.05784, 0.4688, 7.35e-05, 0.4688, 7.35e-05, 0.4375, 0.05784, 0.4375, 7.35e-05, 0.4375, 7.35e-05, 0.4062, 0.05784, 0.4062, 7.35e-05, 0.4062, 7.35e-05, 0.375, 0.05784, 0.375, 7.35e-05, 0.375, 7.35e-05, 0.3438, 0.05784, 0.3438, 7.35e-05, 0.3438, 7.35e-05, 0.3125, 0.05784, 0.3125, 7.35e-05, 0.3125, 7.35e-05, 0.2812, 0.05784, 0.2812, 7.35e-05, 0.2812, 7.35e-05, 0.25, 0.05784, 0.25, 7.35e-05, 0.25, 7.35e-05, 0.2188, 0.05784, 0.2188, 7.35e-05, 0.2188, 7.35e-05, 0.1875, 0.05784, 0.1875, 7.35e-05, 0.1875, 7.35e-05, 0.1562, 0.05784, 0.1562, 7.35e-05, 0.1562, 7.35e-05, 0.125, 0.05784, 0.125, 7.35e-05, 0.125, 7.35e-05, 0.09375, 0.05784, 0.09375, 7.35e-05, 0.09375, 7.35e-05, 0.0625, 0.05784, 0.0625, 7.35e-05, 0.0625, 7.35e-05, 0.03125, 0.05784, 0.03125, 0.05925, 1.0, 0.05925, 0.9688, 0.06289, 0.9688, 0.05925, 0.9688, 0.05925, 0.9375, 0.06289, 0.9375, 0.05925, 0.9375, 0.05925, 0.9062, 0.06289, 0.9062, 0.05925, 0.9062, 0.05925, 0.875, 0.06289, 0.875, 0.05925, 0.875, 0.05925, 0.8438, 0.06289, 0.8438, 0.05925, 0.8438, 0.05925, 0.8125, 0.06289, 0.8125, 0.05925, 0.8125, 0.05925, 0.7812, 0.06289, 0.7812, 0.05925, 0.7812, 0.05925, 0.75, 0.06289, 0.75, 0.05925, 0.75, 0.05925, 0.7188, 0.06289, 0.7188, 0.05925, 0.7188, 0.05925, 0.6875, 0.06289, 0.6875, 0.05925, 0.6875, 0.05925, 0.6562, 0.06289, 0.6562, 0.05925, 0.6562, 0.05925, 0.625, 0.06289, 0.625, 0.05925, 0.625, 0.05925, 0.5938, 0.06289, 0.5938, 0.05925, 0.5938, 0.05925, 0.5625, 0.06289, 0.5625, 0.05925, 0.5625, 0.05925, 0.5312, 0.06289, 0.5312, 0.05925, 0.5312, 0.05925, 0.5, 0.06289, 0.5, 0.05925, 0.5, 0.05925, 0.4688, 0.06289, 0.4688, 0.05925, 0.4688, 0.05925, 0.4375, 0.06289, 0.4375, 0.05925, 0.4375, 0.05925, 0.4062, 0.06289, 0.4062, 0.05925, 0.4062, 0.05925, 0.375, 0.06289, 0.375, 0.05925, 0.375, 0.05925, 0.3438, 0.06289, 0.3438, 0.05925, 0.3438, 0.05925, 0.3125, 0.06289, 0.3125, 0.05925, 0.3125, 0.05925, 0.2812, 0.06289, 0.2812, 0.05925, 0.2812, 0.05925, 0.25, 0.06289, 0.25, 0.05925, 0.25, 0.05925, 0.2188, 0.06289, 0.2188, 0.05925, 0.2188, 0.05925, 0.1875, 0.06289, 0.1875, 0.05925, 0.1875, 0.05925, 0.1562, 0.06289, 0.1562, 0.05925, 0.1562, 0.05925, 0.125, 0.06289, 0.125, 0.05925, 0.125, 0.05925, 0.09375, 0.06289, 0.09375, 0.05925, 0.09375, 0.05925, 0.0625, 0.06289, 0.0625, 0.05925, 0.0625, 0.05925, 0.03125, 0.06289, 0.03125, 0.07269, 0.9688, 0.2496, 0.9688, 0.2496, 1.0, 0.07269, 0.9375, 0.2496, 0.9375, 0.2496, 0.9688, 0.07269, 0.9062, 0.2496, 0.9062, 0.2496, 0.9375, 0.07269, 0.875, 0.2496, 0.875, 0.2496, 0.9062, 0.07269, 0.8438, 0.2496, 0.8438, 0.2496, 0.875, 0.07269, 0.8125, 0.2496, 0.8125, 0.2496, 0.8438, 0.07269, 0.7812, 0.2496, 0.7812, 0.2496, 0.8125, 0.07269, 0.75, 0.2496, 0.75, 0.2496, 0.7812, 0.07269, 0.7188, 0.2496, 0.7188, 0.2496, 0.75, 0.07269, 0.6875, 0.2496, 0.6875, 0.2496, 0.7188, 0.07269, 0.6562, 0.2496, 0.6562, 0.2496, 0.6875, 0.07269, 0.625, 0.2496, 0.625, 0.2496, 0.6562, 0.07269, 0.5938, 0.2496, 0.5938, 0.2496, 0.625, 0.07269, 0.5625, 0.2496, 0.5625, 0.2496, 0.5938, 0.07269, 0.5312, 0.2496, 0.5312, 0.2496, 0.5625, 0.07269, 0.5, 0.2496, 0.5, 0.2496, 0.5312, 0.07269, 0.4688, 0.2496, 0.4688, 0.2496, 0.5, 0.07269, 0.4375, 0.2496, 0.4375, 0.2496, 0.4688, 0.07269, 0.4062, 0.2496, 0.4062, 0.2496, 0.4375, 0.07269, 0.375, 0.2496, 0.375, 0.2496, 0.4062, 0.07269, 0.3438, 0.2496, 0.3438, 0.2496, 0.375, 0.07269, 0.3125, 0.2496, 0.3125, 0.2496, 0.3438, 0.07269, 0.2812, 0.2496, 0.2812, 0.2496, 0.3125, 0.07269, 0.25, 0.2496, 0.25, 0.2496, 0.2812, 0.07269, 0.2188, 0.2496, 0.2188, 0.2496, 0.25, 0.07269, 0.1875, 0.2496, 0.1875, 0.2496, 0.2188, 0.07269, 0.1562, 0.2496, 0.1562, 0.2496, 0.1875, 0.07269, 0.125, 0.2496, 0.125, 0.2496, 0.1562, 0.07269, 0.09375, 0.2496, 0.09375, 0.2496, 0.125, 0.07269, 0.0625, 0.2496, 0.0625, 0.2496, 0.09375, 0.07269, 0.03125, 0.2496, 0.03125, 0.2496, 0.0625])
me_plane.materials.append(mat_material_002)
me_plane.use_remesh_fix_poles = True
me_plane.use_remesh_preserve_attributes = False
me_plane.use_mirror_vertex_groups = False
me_plane.update()
me_plane_001 = bpy.data.meshes.new('Plane.001')
me_plane_001.from_pydata([(20.0, 32.0, 0.0005), (20.0, -32.0, 0.0005), (24.0, 32.0, 0.001), (24.0, -32.0, 0.001), (20.0, -30.0, 0.0005), (20.0, -28.0, 0.0005), (20.0, -26.0, 0.0005), (20.0, -24.0, 0.0005), (20.0, -22.0, 0.0005), (20.0, -20.0, 0.0005), (20.0, -18.0, 0.0005), (20.0, -16.0, 0.0005), (20.0, -14.0, 0.0005), (20.0, -12.0, 0.0005), (20.0, -10.0, 0.0005), (20.0, -8.0, 0.0005), (20.0, -6.0, 0.0005), (20.0, -4.0, 0.0005), (20.0, -2.0, 0.0005), (20.0, 7.55e-07, 0.0005), (20.0, 2.0, 0.0005), (20.0, 4.0, 0.0005), (20.0, 6.0, 0.0005), (20.0, 8.0, 0.0005), (20.0, 10.0, 0.0005), (20.0, 12.0, 0.0005), (20.0, 14.0, 0.0005), (20.0, 16.0, 0.0005), (20.0, 18.0, 0.0005), (20.0, 20.0, 0.0005), (20.0, 22.0, 0.0005), (20.0, 24.0, 0.0005), (20.0, 26.0, 0.0005), (20.0, 28.0, 0.0005), (20.0, 30.0, 0.0005), (24.0, -30.0, 0.001), (24.0, -28.0, 0.001), (24.0, -26.0, 0.001), (24.0, -24.0, 0.001), (24.0, -22.0, 0.001), (24.0, -20.0, 0.001), (24.0, -18.0, 0.001), (24.0, -16.0, 0.001), (24.0, -14.0, 0.001), (24.0, -12.0, 0.001), (24.0, -10.0, 0.001), (24.0, -8.0, 0.001), (24.0, -6.0, 0.001), (24.0, -4.0, 0.001), (24.0, -2.0, 0.001), (24.0, 1.208e-06, 0.001), (24.0, 2.0, 0.001), (24.0, 4.0, 0.001), (24.0, 6.0, 0.001), (24.0, 8.0, 0.001), (24.0, 10.0, 0.001), (24.0, 12.0, 0.001), (24.0, 14.0, 0.001), (24.0, 16.0, 0.001), (24.0, 18.0, 0.001), (24.0, 20.0, 0.001), (24.0, 22.0, 0.001), (24.0, 24.0, 0.001), (24.0, 26.0, 0.001), (24.0, 28.0, 0.001), (24.0, 30.0, 0.001), (-20.0, 32.0, 0.0005), (4.085e-07, 32.0, -0.3), (-20.0, -32.0, 0.0005), (1.007e-05, -32.0, -0.3), (-24.0, 32.0, 0.001), (-24.0, -32.0, 0.001), (-20.0, -30.0, 0.0005), (-20.0, -28.0, 0.0005), (-20.0, -26.0, 0.0005), (-20.0, -24.0, 0.0005), (-20.0, -22.0, 0.0005), (-20.0, -20.0, 0.0005), (-20.0, -18.0, 0.0005), (-20.0, -16.0, 0.0005), (-20.0, -14.0, 0.0005), (-20.0, -12.0, 0.0005), (-20.0, -10.0, 0.0005), (-20.0, -8.0, 0.0005), (-20.0, -6.0, 0.0005), (-20.0, -4.0, 0.0005), (-20.0, -2.0, 0.0005), (-20.0, -7.55e-07, 0.0005), (-20.0, 2.0, 0.0005), (-20.0, 4.0, 0.0005), (-20.0, 6.0, 0.0005), (-20.0, 8.0, 0.0005), (-20.0, 10.0, 0.0005), (-20.0, 12.0, 0.0005), (-20.0, 14.0, 0.0005), (-20.0, 16.0, 0.0005), (-20.0, 18.0, 0.0005), (-20.0, 20.0, 0.0005), (-20.0, 22.0, 0.0005), (-20.0, 24.0, 0.0005), (-20.0, 26.0, 0.0005), (-20.0, 28.0, 0.0005), (-20.0, 30.0, 0.0005), (7.105e-07, 30.0, -0.3), (1.013e-06, 28.0, -0.3), (1.315e-06, 26.0, -0.3), (1.616e-06, 24.0, -0.3), (1.918e-06, 22.0, -0.3), (2.22e-06, 20.0, -0.3), (2.522e-06, 18.0, -0.3), (2.824e-06, 16.0, -0.3), (3.126e-06, 14.0, -0.3), (3.428e-06, 12.0, -0.3), (3.73e-06, 10.0, -0.3), (4.032e-06, 8.0, -0.3), (4.334e-06, 6.0, -0.3), (4.636e-06, 4.0, -0.3), (4.938e-06, 2.0, -0.3), (5.24e-06, 3.956e-13, -0.3), (5.542e-06, -2.0, -0.3), (5.844e-06, -4.0, -0.3), (6.146e-06, -6.0, -0.3), (6.448e-06, -8.0, -0.3), (6.75e-06, -10.0, -0.3), (7.052e-06, -12.0, -0.3), (7.354e-06, -14.0, -0.3), (7.656e-06, -16.0, -0.3), (7.958e-06, -18.0, -0.3), (8.26e-06, -20.0, -0.3), (8.562e-06, -22.0, -0.3), (8.864e-06, -24.0, -0.3), (9.166e-06, -26.0, -0.3), (9.468e-06, -28.0, -0.3), (9.77e-06, -30.0, -0.3), (-24.0, -30.0, 0.001), (-24.0, -28.0, 0.001), (-24.0, -26.0, 0.001), (-24.0, -24.0, 0.001), (-24.0, -22.0, 0.001), (-24.0, -20.0, 0.001), (-24.0, -18.0, 0.001), (-24.0, -16.0, 0.001), (-24.0, -14.0, 0.001), (-24.0, -12.0, 0.001), (-24.0, -10.0, 0.001), (-24.0, -8.0, 0.001), (-24.0, -6.0, 0.001), (-24.0, -4.0, 0.001), (-24.0, -2.0, 0.001), (-24.0, -1.208e-06, 0.001), (-24.0, 2.0, 0.001), (-24.0, 4.0, 0.001), (-24.0, 6.0, 0.001), (-24.0, 8.0, 0.001), (-24.0, 10.0, 0.001), (-24.0, 12.0, 0.001), (-24.0, 14.0, 0.001), (-24.0, 16.0, 0.001), (-24.0, 18.0, 0.001), (-24.0, 20.0, 0.001), (-24.0, 22.0, 0.001), (-24.0, 24.0, 0.001), (-24.0, 26.0, 0.001), (-24.0, 28.0, 0.001), (-24.0, 30.0, 0.001)], [], [(133, 1, 4), (1, 35, 4), (34, 2, 0), (33, 65, 34), (32, 64, 33), (31, 63, 32), (30, 62, 31), (29, 61, 30), (28, 60, 29), (27, 59, 28), (26, 58, 27), (25, 57, 26), (24, 56, 25), (23, 55, 24), (22, 54, 23), (21, 53, 22), (20, 52, 21), (19, 51, 20), (18, 50, 19), (17, 49, 18), (16, 48, 17), (15, 47, 16), (14, 46, 15), (13, 45, 14), (12, 44, 13), (11, 43, 12), (10, 42, 11), (9, 41, 10), (8, 40, 9), (7, 39, 8), (6, 38, 7), (5, 37, 6), (4, 36, 5), (67, 34, 0), (103, 33, 34), (104, 32, 33), (105, 31, 32), (106, 30, 31), (107, 29, 30), (108, 28, 29), (109, 27, 28), (110, 26, 27), (111, 25, 26), (112, 24, 25), (113, 23, 24), (114, 22, 23), (115, 21, 22), (116, 20, 21), (117, 19, 20), (118, 18, 19), (119, 17, 18), (120, 16, 17), (121, 15, 16), (122, 14, 15), (123, 13, 14), (124, 12, 13), (125, 11, 12), (126, 10, 11), (127, 9, 10), (128, 8, 9), (129, 7, 8), (130, 6, 7), (131, 5, 6), (132, 4, 5), (68, 133, 72), (134, 68, 72), (70, 102, 66), (164, 101, 102), (163, 100, 101), (162, 99, 100), (161, 98, 99), (160, 97, 98), (159, 96, 97), (158, 95, 96), (157, 94, 95), (156, 93, 94), (155, 92, 93), (154, 91, 92), (153, 90, 91), (152, 89, 90), (151, 88, 89), (150, 87, 88), (149, 86, 87), (148, 85, 86), (147, 84, 85), (146, 83, 84), (145, 82, 83), (144, 81, 82), (143, 80, 81), (142, 79, 80), (141, 78, 79), (140, 77, 78), (139, 76, 77), (138, 75, 76), (137, 74, 75), (136, 73, 74), (135, 72, 73), (102, 67, 66), (101, 103, 102), (100, 104, 101), (99, 105, 100), (98, 106, 99), (97, 107, 98), (96, 108, 97), (95, 109, 96), (94, 110, 95), (93, 111, 94), (92, 112, 93), (91, 113, 92), (90, 114, 91), (89, 115, 90), (88, 116, 89), (87, 117, 88), (86, 118, 87), (85, 119, 86), (84, 120, 85), (83, 121, 84), (82, 122, 83), (81, 123, 82), (80, 124, 81), (79, 125, 80), (78, 126, 79), (77, 127, 78), (76, 128, 77), (75, 129, 76), (74, 130, 75), (73, 131, 74), (72, 132, 73), (133, 69, 1), (1, 3, 35), (34, 65, 2), (33, 64, 65), (32, 63, 64), (31, 62, 63), (30, 61, 62), (29, 60, 61), (28, 59, 60), (27, 58, 59), (26, 57, 58), (25, 56, 57), (24, 55, 56), (23, 54, 55), (22, 53, 54), (21, 52, 53), (20, 51, 52), (19, 50, 51), (18, 49, 50), (17, 48, 49), (16, 47, 48), (15, 46, 47), (14, 45, 46), (13, 44, 45), (12, 43, 44), (11, 42, 43), (10, 41, 42), (9, 40, 41), (8, 39, 40), (7, 38, 39), (6, 37, 38), (5, 36, 37), (4, 35, 36), (67, 103, 34), (103, 104, 33), (104, 105, 32), (105, 106, 31), (106, 107, 30), (107, 108, 29), (108, 109, 28), (109, 110, 27), (110, 111, 26), (111, 112, 25), (112, 113, 24), (113, 114, 23), (114, 115, 22), (115, 116, 21), (116, 117, 20), (117, 118, 19), (118, 119, 18), (119, 120, 17), (120, 121, 16), (121, 122, 15), (122, 123, 14), (123, 124, 13), (124, 125, 12), (125, 126, 11), (126, 127, 10), (127, 128, 9), (128, 129, 8), (129, 130, 7), (130, 131, 6), (131, 132, 5), (132, 133, 4), (68, 69, 133), (134, 71, 68), (70, 164, 102), (164, 163, 101), (163, 162, 100), (162, 161, 99), (161, 160, 98), (160, 159, 97), (159, 158, 96), (158, 157, 95), (157, 156, 94), (156, 155, 93), (155, 154, 92), (154, 153, 91), (153, 152, 90), (152, 151, 89), (151, 150, 88), (150, 149, 87), (149, 148, 86), (148, 147, 85), (147, 146, 84), (146, 145, 83), (145, 144, 82), (144, 143, 81), (143, 142, 80), (142, 141, 79), (141, 140, 78), (140, 139, 77), (139, 138, 76), (138, 137, 75), (137, 136, 74), (136, 135, 73), (135, 134, 72), (102, 103, 67), (101, 104, 103), (100, 105, 104), (99, 106, 105), (98, 107, 106), (97, 108, 107), (96, 109, 108), (95, 110, 109), (94, 111, 110), (93, 112, 111), (92, 113, 112), (91, 114, 113), (90, 115, 114), (89, 116, 115), (88, 117, 116), (87, 118, 117), (86, 119, 118), (85, 120, 119), (84, 121, 120), (83, 122, 121), (82, 123, 122), (81, 124, 123), (80, 125, 124), (79, 126, 125), (78, 127, 126), (77, 128, 127), (76, 129, 128), (75, 130, 129), (74, 131, 130), (73, 132, 131), (72, 133, 132)])
_uv = me_plane_001.uv_layers.new(name='UVMap')
_uv.uv.foreach_set('vector', [0.2496, 0.03125, 0.4264, 0.0, 0.4264, 0.03125, 0.05784, 0.0, 7.35e-05, 0.03125, 0.05784, 0.03125, 0.05784, 0.9688, 7.35e-05, 1.0, 0.05784, 1.0, 0.05784, 0.9375, 7.35e-05, 0.9688, 0.05784, 0.9688, 0.05784, 0.9062, 7.35e-05, 0.9375, 0.05784, 0.9375, 0.05784, 0.875, 7.35e-05, 0.9062, 0.05784, 0.9062, 0.05784, 0.8438, 7.35e-05, 0.875, 0.05784, 0.875, 0.05784, 0.8125, 7.35e-05, 0.8438, 0.05784, 0.8438, 0.05784, 0.7812, 7.35e-05, 0.8125, 0.05784, 0.8125, 0.05784, 0.75, 7.35e-05, 0.7812, 0.05784, 0.7812, 0.05784, 0.7188, 7.35e-05, 0.75, 0.05784, 0.75, 0.05784, 0.6875, 7.35e-05, 0.7188, 0.05784, 0.7188, 0.05784, 0.6562, 7.35e-05, 0.6875, 0.05784, 0.6875, 0.05784, 0.625, 7.35e-05, 0.6562, 0.05784, 0.6562, 0.05784, 0.5938, 7.35e-05, 0.625, 0.05784, 0.625, 0.05784, 0.5625, 7.35e-05, 0.5938, 0.05784, 0.5938, 0.05784, 0.5312, 7.35e-05, 0.5625, 0.05784, 0.5625, 0.05784, 0.5, 7.35e-05, 0.5312, 0.05784, 0.5312, 0.05784, 0.4688, 7.35e-05, 0.5, 0.05784, 0.5, 0.05784, 0.4375, 7.35e-05, 0.4688, 0.05784, 0.4688, 0.05784, 0.4062, 7.35e-05, 0.4375, 0.05784, 0.4375, 0.05784, 0.375, 7.35e-05, 0.4062, 0.05784, 0.4062, 0.05784, 0.3438, 7.35e-05, 0.375, 0.05784, 0.375, 0.05784, 0.3125, 7.35e-05, 0.3438, 0.05784, 0.3438, 0.05784, 0.2812, 7.35e-05, 0.3125, 0.05784, 0.3125, 0.05784, 0.25, 7.35e-05, 0.2812, 0.05784, 0.2812, 0.05784, 0.2188, 7.35e-05, 0.25, 0.05784, 0.25, 0.05784, 0.1875, 7.35e-05, 0.2188, 0.05784, 0.2188, 0.05784, 0.1562, 7.35e-05, 0.1875, 0.05784, 0.1875, 0.05784, 0.125, 7.35e-05, 0.1562, 0.05784, 0.1562, 0.05784, 0.09375, 7.35e-05, 0.125, 0.05784, 0.125, 0.05784, 0.0625, 7.35e-05, 0.09375, 0.05784, 0.09375, 0.05784, 0.03125, 7.35e-05, 0.0625, 0.05784, 0.0625, 0.2496, 1.0, 0.4264, 0.9688, 0.4264, 1.0, 0.2496, 0.9688, 0.4264, 0.9375, 0.4264, 0.9688, 0.2496, 0.9375, 0.4264, 0.9062, 0.4264, 0.9375, 0.2496, 0.9062, 0.4264, 0.875, 0.4264, 0.9062, 0.2496, 0.875, 0.4264, 0.8438, 0.4264, 0.875, 0.2496, 0.8438, 0.4264, 0.8125, 0.4264, 0.8438, 0.2496, 0.8125, 0.4264, 0.7812, 0.4264, 0.8125, 0.2496, 0.7812, 0.4264, 0.75, 0.4264, 0.7812, 0.2496, 0.75, 0.4264, 0.7188, 0.4264, 0.75, 0.2496, 0.7188, 0.4264, 0.6875, 0.4264, 0.7188, 0.2496, 0.6875, 0.4264, 0.6562, 0.4264, 0.6875, 0.2496, 0.6562, 0.4264, 0.625, 0.4264, 0.6562, 0.2496, 0.625, 0.4264, 0.5938, 0.4264, 0.625, 0.2496, 0.5938, 0.4264, 0.5625, 0.4264, 0.5938, 0.2496, 0.5625, 0.4264, 0.5312, 0.4264, 0.5625, 0.2496, 0.5312, 0.4264, 0.5, 0.4264, 0.5312, 0.2496, 0.5, 0.4264, 0.4688, 0.4264, 0.5, 0.2496, 0.4688, 0.4264, 0.4375, 0.4264, 0.4688, 0.2496, 0.4375, 0.4264, 0.4062, 0.4264, 0.4375, 0.2496, 0.4062, 0.4264, 0.375, 0.4264, 0.4062, 0.2496, 0.375, 0.4264, 0.3438, 0.4264, 0.375, 0.2496, 0.3438, 0.4264, 0.3125, 0.4264, 0.3438, 0.2496, 0.3125, 0.4264, 0.2812, 0.4264, 0.3125, 0.2496, 0.2812, 0.4264, 0.25, 0.4264, 0.2812, 0.2496, 0.25, 0.4264, 0.2188, 0.4264, 0.25, 0.2496, 0.2188, 0.4264, 0.1875, 0.4264, 0.2188, 0.2496, 0.1875, 0.4264, 0.1562, 0.4264, 0.1875, 0.2496, 0.1562, 0.4264, 0.125, 0.4264, 0.1562, 0.2496, 0.125, 0.4264, 0.09375, 0.4264, 0.125, 0.2496, 0.09375, 0.4264, 0.0625, 0.4264, 0.09375, 0.2496, 0.0625, 0.4264, 0.03125, 0.4264, 0.0625, 0.07269, 0.0, 0.2496, 0.03125, 0.07269, 0.03125, 7.35e-05, 0.03125, 0.05784, 0.0, 0.05784, 0.03125, 7.35e-05, 1.0, 0.05784, 0.9688, 0.05784, 1.0, 7.35e-05, 0.9688, 0.05784, 0.9375, 0.05784, 0.9688, 7.35e-05, 0.9375, 0.05784, 0.9062, 0.05784, 0.9375, 7.35e-05, 0.9062, 0.05784, 0.875, 0.05784, 0.9062, 7.35e-05, 0.875, 0.05784, 0.8438, 0.05784, 0.875, 7.35e-05, 0.8438, 0.05784, 0.8125, 0.05784, 0.8438, 7.35e-05, 0.8125, 0.05784, 0.7812, 0.05784, 0.8125, 7.35e-05, 0.7812, 0.05784, 0.75, 0.05784, 0.7812, 7.35e-05, 0.75, 0.05784, 0.7188, 0.05784, 0.75, 7.35e-05, 0.7188, 0.05784, 0.6875, 0.05784, 0.7188, 7.35e-05, 0.6875, 0.05784, 0.6562, 0.05784, 0.6875, 7.35e-05, 0.6562, 0.05784, 0.625, 0.05784, 0.6562, 7.35e-05, 0.625, 0.05784, 0.5938, 0.05784, 0.625, 7.35e-05, 0.5938, 0.05784, 0.5625, 0.05784, 0.5938, 7.35e-05, 0.5625, 0.05784, 0.5312, 0.05784, 0.5625, 7.35e-05, 0.5312, 0.05784, 0.5, 0.05784, 0.5312, 7.35e-05, 0.5, 0.05784, 0.4688, 0.05784, 0.5, 7.35e-05, 0.4688, 0.05784, 0.4375, 0.05784, 0.4688, 7.35e-05, 0.4375, 0.05784, 0.4062, 0.05784, 0.4375, 7.35e-05, 0.4062, 0.05784, 0.375, 0.05784, 0.4062, 7.35e-05, 0.375, 0.05784, 0.3438, 0.05784, 0.375, 7.35e-05, 0.3438, 0.05784, 0.3125, 0.05784, 0.3438, 7.35e-05, 0.3125, 0.05784, 0.2812, 0.05784, 0.3125, 7.35e-05, 0.2812, 0.05784, 0.25, 0.05784, 0.2812, 7.35e-05, 0.25, 0.05784, 0.2188, 0.05784, 0.25, 7.35e-05, 0.2188, 0.05784, 0.1875, 0.05784, 0.2188, 7.35e-05, 0.1875, 0.05784, 0.1562, 0.05784, 0.1875, 7.35e-05, 0.1562, 0.05784, 0.125, 0.05784, 0.1562, 7.35e-05, 0.125, 0.05784, 0.09375, 0.05784, 0.125, 7.35e-05, 0.09375, 0.05784, 0.0625, 0.05784, 0.09375, 7.35e-05, 0.0625, 0.05784, 0.03125, 0.05784, 0.0625, 0.07269, 0.9688, 0.2496, 1.0, 0.07269, 1.0, 0.07269, 0.9375, 0.2496, 0.9688, 0.07269, 0.9688, 0.07269, 0.9062, 0.2496, 0.9375, 0.07269, 0.9375, 0.07269, 0.875, 0.2496, 0.9062, 0.07269, 0.9062, 0.07269, 0.8438, 0.2496, 0.875, 0.07269, 0.875, 0.07269, 0.8125, 0.2496, 0.8438, 0.07269, 0.8438, 0.07269, 0.7812, 0.2496, 0.8125, 0.07269, 0.8125, 0.07269, 0.75, 0.2496, 0.7812, 0.07269, 0.7812, 0.07269, 0.7188, 0.2496, 0.75, 0.07269, 0.75, 0.07269, 0.6875, 0.2496, 0.7188, 0.07269, 0.7188, 0.07269, 0.6562, 0.2496, 0.6875, 0.07269, 0.6875, 0.07269, 0.625, 0.2496, 0.6562, 0.07269, 0.6562, 0.07269, 0.5938, 0.2496, 0.625, 0.07269, 0.625, 0.07269, 0.5625, 0.2496, 0.5938, 0.07269, 0.5938, 0.07269, 0.5312, 0.2496, 0.5625, 0.07269, 0.5625, 0.07269, 0.5, 0.2496, 0.5312, 0.07269, 0.5312, 0.07269, 0.4688, 0.2496, 0.5, 0.07269, 0.5, 0.07269, 0.4375, 0.2496, 0.4688, 0.07269, 0.4688, 0.07269, 0.4062, 0.2496, 0.4375, 0.07269, 0.4375, 0.07269, 0.375, 0.2496, 0.4062, 0.07269, 0.4062, 0.07269, 0.3438, 0.2496, 0.375, 0.07269, 0.375, 0.07269, 0.3125, 0.2496, 0.3438, 0.07269, 0.3438, 0.07269, 0.2812, 0.2496, 0.3125, 0.07269, 0.3125, 0.07269, 0.25, 0.2496, 0.2812, 0.07269, 0.2812, 0.07269, 0.2188, 0.2496, 0.25, 0.07269, 0.25, 0.07269, 0.1875, 0.2496, 0.2188, 0.07269, 0.2188, 0.07269, 0.1562, 0.2496, 0.1875, 0.07269, 0.1875, 0.07269, 0.125, 0.2496, 0.1562, 0.07269, 0.1562, 0.07269, 0.09375, 0.2496, 0.125, 0.07269, 0.125, 0.07269, 0.0625, 0.2496, 0.09375, 0.07269, 0.09375, 0.07269, 0.03125, 0.2496, 0.0625, 0.07269, 0.0625, 0.2496, 0.03125, 0.2496, 0.0, 0.4264, 0.0, 0.05784, 0.0, 7.35e-05, 0.0, 7.35e-05, 0.03125, 0.05784, 0.9688, 7.35e-05, 0.9688, 7.35e-05, 1.0, 0.05784, 0.9375, 7.35e-05, 0.9375, 7.35e-05, 0.9688, 0.05784, 0.9062, 7.35e-05, 0.9062, 7.35e-05, 0.9375, 0.05784, 0.875, 7.35e-05, 0.875, 7.35e-05, 0.9062, 0.05784, 0.8438, 7.35e-05, 0.8438, 7.35e-05, 0.875, 0.05784, 0.8125, 7.35e-05, 0.8125, 7.35e-05, 0.8438, 0.05784, 0.7812, 7.35e-05, 0.7812, 7.35e-05, 0.8125, 0.05784, 0.75, 7.35e-05, 0.75, 7.35e-05, 0.7812, 0.05784, 0.7188, 7.35e-05, 0.7188, 7.35e-05, 0.75, 0.05784, 0.6875, 7.35e-05, 0.6875, 7.35e-05, 0.7188, 0.05784, 0.6562, 7.35e-05, 0.6562, 7.35e-05, 0.6875, 0.05784, 0.625, 7.35e-05, 0.625, 7.35e-05, 0.6562, 0.05784, 0.5938, 7.35e-05, 0.5938, 7.35e-05, 0.625, 0.05784, 0.5625, 7.35e-05, 0.5625, 7.35e-05, 0.5938, 0.05784, 0.5312, 7.35e-05, 0.5312, 7.35e-05, 0.5625, 0.05784, 0.5, 7.35e-05, 0.5, 7.35e-05, 0.5312, 0.05784, 0.4688, 7.35e-05, 0.4688, 7.35e-05, 0.5, 0.05784, 0.4375, 7.35e-05, 0.4375, 7.35e-05, 0.4688, 0.05784, 0.4062, 7.35e-05, 0.4062, 7.35e-05, 0.4375, 0.05784, 0.375, 7.35e-05, 0.375, 7.35e-05, 0.4062, 0.05784, 0.3438, 7.35e-05, 0.3438, 7.35e-05, 0.375, 0.05784, 0.3125, 7.35e-05, 0.3125, 7.35e-05, 0.3438, 0.05784, 0.2812, 7.35e-05, 0.2812, 7.35e-05, 0.3125, 0.05784, 0.25, 7.35e-05, 0.25, 7.35e-05, 0.2812, 0.05784, 0.2188, 7.35e-05, 0.2188, 7.35e-05, 0.25, 0.05784, 0.1875, 7.35e-05, 0.1875, 7.35e-05, 0.2188, 0.05784, 0.1562, 7.35e-05, 0.1562, 7.35e-05, 0.1875, 0.05784, 0.125, 7.35e-05, 0.125, 7.35e-05, 0.1562, 0.05784, 0.09375, 7.35e-05, 0.09375, 7.35e-05, 0.125, 0.05784, 0.0625, 7.35e-05, 0.0625, 7.35e-05, 0.09375, 0.05784, 0.03125, 7.35e-05, 0.03125, 7.35e-05, 0.0625, 0.2496, 1.0, 0.2496, 0.9688, 0.4264, 0.9688, 0.2496, 0.9688, 0.2496, 0.9375, 0.4264, 0.9375, 0.2496, 0.9375, 0.2496, 0.9062, 0.4264, 0.9062, 0.2496, 0.9062, 0.2496, 0.875, 0.4264, 0.875, 0.2496, 0.875, 0.2496, 0.8438, 0.4264, 0.8438, 0.2496, 0.8438, 0.2496, 0.8125, 0.4264, 0.8125, 0.2496, 0.8125, 0.2496, 0.7812, 0.4264, 0.7812, 0.2496, 0.7812, 0.2496, 0.75, 0.4264, 0.75, 0.2496, 0.75, 0.2496, 0.7188, 0.4264, 0.7188, 0.2496, 0.7188, 0.2496, 0.6875, 0.4264, 0.6875, 0.2496, 0.6875, 0.2496, 0.6562, 0.4264, 0.6562, 0.2496, 0.6562, 0.2496, 0.625, 0.4264, 0.625, 0.2496, 0.625, 0.2496, 0.5938, 0.4264, 0.5938, 0.2496, 0.5938, 0.2496, 0.5625, 0.4264, 0.5625, 0.2496, 0.5625, 0.2496, 0.5312, 0.4264, 0.5312, 0.2496, 0.5312, 0.2496, 0.5, 0.4264, 0.5, 0.2496, 0.5, 0.2496, 0.4688, 0.4264, 0.4688, 0.2496, 0.4688, 0.2496, 0.4375, 0.4264, 0.4375, 0.2496, 0.4375, 0.2496, 0.4062, 0.4264, 0.4062, 0.2496, 0.4062, 0.2496, 0.375, 0.4264, 0.375, 0.2496, 0.375, 0.2496, 0.3438, 0.4264, 0.3438, 0.2496, 0.3438, 0.2496, 0.3125, 0.4264, 0.3125, 0.2496, 0.3125, 0.2496, 0.2812, 0.4264, 0.2812, 0.2496, 0.2812, 0.2496, 0.25, 0.4264, 0.25, 0.2496, 0.25, 0.2496, 0.2188, 0.4264, 0.2188, 0.2496, 0.2188, 0.2496, 0.1875, 0.4264, 0.1875, 0.2496, 0.1875, 0.2496, 0.1562, 0.4264, 0.1562, 0.2496, 0.1562, 0.2496, 0.125, 0.4264, 0.125, 0.2496, 0.125, 0.2496, 0.09375, 0.4264, 0.09375, 0.2496, 0.09375, 0.2496, 0.0625, 0.4264, 0.0625, 0.2496, 0.0625, 0.2496, 0.03125, 0.4264, 0.03125, 0.07269, 0.0, 0.2496, 0.0, 0.2496, 0.03125, 7.35e-05, 0.03125, 7.35e-05, 0.0, 0.05784, 0.0, 7.35e-05, 1.0, 7.35e-05, 0.9688, 0.05784, 0.9688, 7.35e-05, 0.9688, 7.35e-05, 0.9375, 0.05784, 0.9375, 7.35e-05, 0.9375, 7.35e-05, 0.9062, 0.05784, 0.9062, 7.35e-05, 0.9062, 7.35e-05, 0.875, 0.05784, 0.875, 7.35e-05, 0.875, 7.35e-05, 0.8438, 0.05784, 0.8438, 7.35e-05, 0.8438, 7.35e-05, 0.8125, 0.05784, 0.8125, 7.35e-05, 0.8125, 7.35e-05, 0.7812, 0.05784, 0.7812, 7.35e-05, 0.7812, 7.35e-05, 0.75, 0.05784, 0.75, 7.35e-05, 0.75, 7.35e-05, 0.7188, 0.05784, 0.7188, 7.35e-05, 0.7188, 7.35e-05, 0.6875, 0.05784, 0.6875, 7.35e-05, 0.6875, 7.35e-05, 0.6562, 0.05784, 0.6562, 7.35e-05, 0.6562, 7.35e-05, 0.625, 0.05784, 0.625, 7.35e-05, 0.625, 7.35e-05, 0.5938, 0.05784, 0.5938, 7.35e-05, 0.5938, 7.35e-05, 0.5625, 0.05784, 0.5625, 7.35e-05, 0.5625, 7.35e-05, 0.5312, 0.05784, 0.5312, 7.35e-05, 0.5312, 7.35e-05, 0.5, 0.05784, 0.5, 7.35e-05, 0.5, 7.35e-05, 0.4688, 0.05784, 0.4688, 7.35e-05, 0.4688, 7.35e-05, 0.4375, 0.05784, 0.4375, 7.35e-05, 0.4375, 7.35e-05, 0.4062, 0.05784, 0.4062, 7.35e-05, 0.4062, 7.35e-05, 0.375, 0.05784, 0.375, 7.35e-05, 0.375, 7.35e-05, 0.3438, 0.05784, 0.3438, 7.35e-05, 0.3438, 7.35e-05, 0.3125, 0.05784, 0.3125, 7.35e-05, 0.3125, 7.35e-05, 0.2812, 0.05784, 0.2812, 7.35e-05, 0.2812, 7.35e-05, 0.25, 0.05784, 0.25, 7.35e-05, 0.25, 7.35e-05, 0.2188, 0.05784, 0.2188, 7.35e-05, 0.2188, 7.35e-05, 0.1875, 0.05784, 0.1875, 7.35e-05, 0.1875, 7.35e-05, 0.1562, 0.05784, 0.1562, 7.35e-05, 0.1562, 7.35e-05, 0.125, 0.05784, 0.125, 7.35e-05, 0.125, 7.35e-05, 0.09375, 0.05784, 0.09375, 7.35e-05, 0.09375, 7.35e-05, 0.0625, 0.05784, 0.0625, 7.35e-05, 0.0625, 7.35e-05, 0.03125, 0.05784, 0.03125, 0.07269, 0.9688, 0.2496, 0.9688, 0.2496, 1.0, 0.07269, 0.9375, 0.2496, 0.9375, 0.2496, 0.9688, 0.07269, 0.9062, 0.2496, 0.9062, 0.2496, 0.9375, 0.07269, 0.875, 0.2496, 0.875, 0.2496, 0.9062, 0.07269, 0.8438, 0.2496, 0.8438, 0.2496, 0.875, 0.07269, 0.8125, 0.2496, 0.8125, 0.2496, 0.8438, 0.07269, 0.7812, 0.2496, 0.7812, 0.2496, 0.8125, 0.07269, 0.75, 0.2496, 0.75, 0.2496, 0.7812, 0.07269, 0.7188, 0.2496, 0.7188, 0.2496, 0.75, 0.07269, 0.6875, 0.2496, 0.6875, 0.2496, 0.7188, 0.07269, 0.6562, 0.2496, 0.6562, 0.2496, 0.6875, 0.07269, 0.625, 0.2496, 0.625, 0.2496, 0.6562, 0.07269, 0.5938, 0.2496, 0.5938, 0.2496, 0.625, 0.07269, 0.5625, 0.2496, 0.5625, 0.2496, 0.5938, 0.07269, 0.5312, 0.2496, 0.5312, 0.2496, 0.5625, 0.07269, 0.5, 0.2496, 0.5, 0.2496, 0.5312, 0.07269, 0.4688, 0.2496, 0.4688, 0.2496, 0.5, 0.07269, 0.4375, 0.2496, 0.4375, 0.2496, 0.4688, 0.07269, 0.4062, 0.2496, 0.4062, 0.2496, 0.4375, 0.07269, 0.375, 0.2496, 0.375, 0.2496, 0.4062, 0.07269, 0.3438, 0.2496, 0.3438, 0.2496, 0.375, 0.07269, 0.3125, 0.2496, 0.3125, 0.2496, 0.3438, 0.07269, 0.2812, 0.2496, 0.2812, 0.2496, 0.3125, 0.07269, 0.25, 0.2496, 0.25, 0.2496, 0.2812, 0.07269, 0.2188, 0.2496, 0.2188, 0.2496, 0.25, 0.07269, 0.1875, 0.2496, 0.1875, 0.2496, 0.2188, 0.07269, 0.1562, 0.2496, 0.1562, 0.2496, 0.1875, 0.07269, 0.125, 0.2496, 0.125, 0.2496, 0.1562, 0.07269, 0.09375, 0.2496, 0.09375, 0.2496, 0.125, 0.07269, 0.0625, 0.2496, 0.0625, 0.2496, 0.09375, 0.07269, 0.03125, 0.2496, 0.03125, 0.2496, 0.0625])
me_plane_001.materials.append(mat_material_002)
me_plane_001.use_remesh_fix_poles = True
me_plane_001.use_remesh_preserve_attributes = False
me_plane_001.use_mirror_vertex_groups = False
me_plane_001.update()

# ---- objects
ob_plane = bpy.data.objects.new('plane', me_plane)
ob_plane_lod = bpy.data.objects.new('plane_lod', me_plane_001)

# ---- transforms, parenting, visibility, modifiers, constraints
ob_plane.location = (0.0, 0.0, 0.0)
ob_plane.lineart.crease_threshold = 0.0
ob_plane_lod.location = (0.0, 0.0, 0.0)
ob_plane_lod.lineart.crease_threshold = 0.0

# ---- collection membership
col_collection.objects.link(ob_plane)
col_collection_001.objects.link(ob_plane_lod)

# ---- scene / render settings (as saved in the file)
scene.frame_start = 1; scene.frame_end = 250; scene.frame_set(0)
scene.render.engine = 'BLENDER_EEVEE_NEXT'
scene.cycles.use_denoising = False
scene.cycles.samples = 128
scene.cycles.sampling_pattern = 'TABULATED_SOBOL'
scene.cycles.use_adaptive_sampling = False
scene.cycles.use_light_tree = False
scene.view_settings.view_transform = 'Filmic'
bpy.context.view_layer.update()

# ---- added for rendering (the .blend has no active camera and no usable light): camera, sun
cam_auto = bpy.data.cameras.new('AutoCamera')
cam_auto.lens = 50.0
cam_auto.sensor_width = 36.0
cam_auto.clip_end = 1310.83
ob_auto_camera = bpy.data.objects.new('AutoCamera', cam_auto)
scene.collection.objects.link(ob_auto_camera)
ob_auto_camera.location = (74.6915, -89.6298, 59.4537)
ob_auto_camera.rotation_euler = (1.09748, -7.21219e-08, 0.694738)
scene.camera = ob_auto_camera
light_auto_sun = bpy.data.lights.new('AutoSun', 'SUN')
light_auto_sun.energy = 3.0
light_auto_sun.angle = 0.0523599
ob_auto_sun = bpy.data.objects.new('AutoSun', light_auto_sun)
scene.collection.objects.link(ob_auto_sun)
ob_auto_sun.rotation_euler = (0.872665, 0.174533, 0.523599)
bpy.context.view_layer.update()
